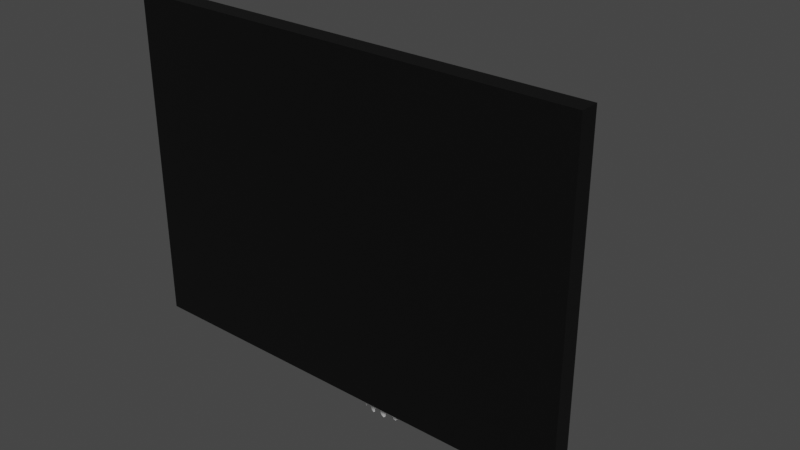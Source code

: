 # Source: Hoop.blend  (saved by Blender 3.5.10; exported with 4.5.12 LTS)
import bpy
from mathutils import Matrix  # noqa: F401  (used for matrix-valued properties, if any)

bpy.ops.wm.read_factory_settings(use_empty=True)
scene = bpy.context.scene
scene.name = 'Scene'

# ---- collections
col_collection = bpy.data.collections.new('Collection'); scene.collection.children.link(col_collection)

# ---- materials (node trees are filled in below, after node groups)
mat_material_001 = bpy.data.materials.new('Material.001')
mat_material_001.use_transparent_shadow = False
mat_material_004 = bpy.data.materials.new('Material.004')
mat_material_004.use_transparent_shadow = False
mat_material_002 = bpy.data.materials.new('Material.002')
mat_material_002.use_transparent_shadow = False
mat_material_003 = bpy.data.materials.new('Material.003')
mat_material_003.use_transparent_shadow = False

# ---- material node trees
mat_material_001.use_nodes = True; mat_material_001.node_tree.nodes.clear()
_N = mat_material_001.node_tree.nodes; _L = mat_material_001.node_tree.links
n0 = _N.new('ShaderNodeBsdfPrincipled'); n0.name = 'Principled BSDF'; n0.location = (10, 300)
n0.distribution = 'GGX'
n0.subsurface_method = 'RANDOM_WALK_SKIN'
n0.inputs[0].default_value = (0.0, 0.0, 0.0, 1.0)
n0.inputs[3].default_value = 1.45
n0.inputs[27].default_value = (0.0, 0.0, 0.0, 1.0)
n0.inputs[28].default_value = 1.0
n1 = _N.new('ShaderNodeOutputMaterial'); n1.name = 'Material Output'; n1.location = (300, 300)
_L.new(n0.outputs[0], n1.inputs[0])
n1.is_active_output = True
mat_material_004.use_nodes = True; mat_material_004.node_tree.nodes.clear()
_N = mat_material_004.node_tree.nodes; _L = mat_material_004.node_tree.links
n0 = _N.new('ShaderNodeBsdfPrincipled'); n0.name = 'Principled BSDF'; n0.location = (10, 300)
n0.distribution = 'GGX'
n0.subsurface_method = 'RANDOM_WALK_SKIN'
n0.inputs[1].default_value = 0.848
n0.inputs[3].default_value = 1.45
n0.inputs[27].default_value = (0.0, 0.0, 0.0, 1.0)
n0.inputs[28].default_value = 1.0
n1 = _N.new('ShaderNodeOutputMaterial'); n1.name = 'Material Output'; n1.location = (300, 300)
_L.new(n0.outputs[0], n1.inputs[0])
n1.is_active_output = True
mat_material_002.use_nodes = True; mat_material_002.node_tree.nodes.clear()
_N = mat_material_002.node_tree.nodes; _L = mat_material_002.node_tree.links
n0 = _N.new('ShaderNodeBsdfPrincipled'); n0.name = 'Principled BSDF'; n0.location = (10, 300)
n0.distribution = 'GGX'
n0.subsurface_method = 'RANDOM_WALK_SKIN'
n0.inputs[0].default_value = (0.8, 0.01044, 0.01236, 1.0)
n0.inputs[1].default_value = 0.832
n0.inputs[3].default_value = 1.45
n0.inputs[27].default_value = (0.0, 0.0, 0.0, 1.0)
n0.inputs[28].default_value = 1.0
n1 = _N.new('ShaderNodeOutputMaterial'); n1.name = 'Material Output'; n1.location = (300, 300)
_L.new(n0.outputs[0], n1.inputs[0])
n1.is_active_output = True
mat_material_003.use_nodes = True; mat_material_003.node_tree.nodes.clear()
_N = mat_material_003.node_tree.nodes; _L = mat_material_003.node_tree.links
n0 = _N.new('ShaderNodeBsdfPrincipled'); n0.name = 'Principled BSDF'; n0.location = (10, 300)
n0.distribution = 'GGX'
n0.subsurface_method = 'RANDOM_WALK_SKIN'
n0.inputs[3].default_value = 1.45
n0.inputs[27].default_value = (0.0, 0.0, 0.0, 1.0)
n0.inputs[28].default_value = 1.0
n1 = _N.new('ShaderNodeOutputMaterial'); n1.name = 'Material Output'; n1.location = (300, 300)
_L.new(n0.outputs[0], n1.inputs[0])
n1.is_active_output = True

# ---- world
world_world = bpy.data.worlds.new('World'); scene.world = world_world
world_world.use_nodes = True; world_world.node_tree.nodes.clear()
_N = world_world.node_tree.nodes; _L = world_world.node_tree.links
n0 = _N.new('ShaderNodeOutputWorld'); n0.name = 'World Output'; n0.location = (300, 300)
n1 = _N.new('ShaderNodeBackground'); n1.name = 'Background'; n1.location = (10, 300)
n1.inputs[0].default_value = (0.05088, 0.05088, 0.05088, 1.0)
_L.new(n1.outputs[0], n0.inputs[0])
n0.is_active_output = True
world_world.color = (0.05088, 0.05088, 0.05088)
world_world.use_sun_shadow = False
world_world.sun_shadow_jitter_overblur = 0.0

# ---- meshes
me_cube_001 = bpy.data.meshes.new('Cube.001')
me_cube_001.from_pydata([(0.0, -0.08606, -0.2268), (-0.3418, 0.02689, -0.03148), (-0.3418, 0.02689, -0.5243), (0.3418, 0.02689, -0.03148), (0.3418, 0.02689, -0.5243), (-1.39, 0.0269, 1.204), (-1.39, 0.02689, -0.7959), (1.39, 0.02689, -0.7959), (1.39, 0.0269, 1.204), (-1.293, 0.0269, 1.134), (-1.293, 0.02689, -0.7261), (1.293, 0.02689, -0.7261), (1.293, 0.0269, 1.134), (-0.4507, 0.02689, 0.04695), (-0.4507, 0.02689, -0.6027), (0.4507, 0.02689, -0.6027), (0.4507, 0.02689, 0.04695), (-1.39, -0.08606, -0.7959), (-1.39, -0.08606, 1.204), (1.39, -0.08606, -0.7959), (1.39, -0.08606, 1.204)], [], [(18, 5, 6, 17), (17, 6, 7, 19), (19, 7, 8, 20), (20, 8, 5, 18), (4, 2, 1, 3), (9, 10, 6, 5), (10, 11, 7, 6), (11, 12, 8, 7), (12, 9, 5, 8), (13, 14, 10, 9), (14, 15, 11, 10), (15, 16, 12, 11), (16, 13, 9, 12), (1, 2, 14, 13), (2, 4, 15, 14), (4, 3, 16, 15), (3, 1, 13, 16), (0, 18, 17), (0, 17, 19), (0, 19, 20), (0, 20, 18)])
me_cube_001.polygons.foreach_set('material_index', [0, 0, 0, 0, 1, 0, 0, 0, 0, 1, 1, 1, 1, 0, 0, 0, 0, 0, 0, 0, 0])
_uv = me_cube_001.uv_layers.new(name='UVMap')
_uv.uv.foreach_set('vector', [0.375, 0.0, 0.625, 0.0, 0.625, 0.25, 0.375, 0.25, 0.375, 0.25, 0.625, 0.25, 0.625, 0.5, 0.375, 0.5, 0.375, 0.5, 0.625, 0.5, 0.625, 0.75, 0.375, 0.75, 0.375, 0.75, 0.625, 0.75, 0.625, 1.0, 0.375, 1.0, 0.7276, 0.6026, 0.7724, 0.6026, 0.7724, 0.6474, 0.7276, 0.6474, 0.8663, 0.7413, 0.8663, 0.5087, 0.875, 0.5, 0.875, 0.75, 0.8663, 0.5087, 0.6337, 0.5087, 0.625, 0.5, 0.875, 0.5, 0.6337, 0.5087, 0.6337, 0.7413, 0.625, 0.75, 0.625, 0.5, 0.6337, 0.7413, 0.8663, 0.7413, 0.875, 0.75, 0.625, 0.75, 0.7796, 0.6546, 0.7796, 0.5954, 0.8663, 0.5087, 0.8663, 0.7413, 0.7796, 0.5954, 0.7204, 0.5954, 0.6337, 0.5087, 0.8663, 0.5087, 0.7204, 0.5954, 0.7204, 0.6546, 0.6337, 0.7413, 0.6337, 0.5087, 0.7204, 0.6546, 0.7796, 0.6546, 0.8663, 0.7413, 0.6337, 0.7413, 0.7724, 0.6474, 0.7724, 0.6026, 0.7796, 0.5954, 0.7796, 0.6546, 0.7724, 0.6026, 0.7276, 0.6026, 0.7204, 0.5954, 0.7796, 0.5954, 0.7276, 0.6026, 0.7276, 0.6474, 0.7204, 0.6546, 0.7204, 0.5954, 0.7276, 0.6474, 0.7724, 0.6474, 0.7796, 0.6546, 0.7204, 0.6546, 0.2156, 0.6594, 0.125, 0.75, 0.125, 0.5, 0.2156, 0.5906, 0.125, 0.5, 0.375, 0.5, 0.2844, 0.5906, 0.375, 0.5, 0.375, 0.75, 0.2844, 0.6594, 0.375, 0.75, 0.125, 0.75])
me_cube_001.materials.append(mat_material_001)
me_cube_001.materials.append(mat_material_004)
me_cube_001.materials.append(mat_material_002)
me_cube_001.materials.append(mat_material_003)
me_cube_001.use_remesh_fix_poles = True
me_cube_001.use_remesh_preserve_attributes = False
me_cube_001.update()
me_cube_002 = bpy.data.meshes.new('Cube.002')
me_cube_002.from_pydata([(0.3908, -0.05212, 0.2938), (0.391, 0.0508, 0.2938), (0.3645, 0.1503, 0.2938), (0.3132, 0.2395, 0.2938), (0.2405, 0.3124, 0.2938), (0.1515, 0.364, 0.2938), (0.05212, 0.3908, 0.2938), (-0.05079, 0.391, 0.2938), (-0.1503, 0.3645, 0.2938), (-0.2395, 0.3132, 0.2938), (-0.3124, 0.2405, 0.2938), (-0.364, 0.1515, 0.2938), (-0.3908, 0.05212, 0.2938), (-0.391, -0.0508, 0.2938), (-0.3645, -0.1503, 0.2938), (-0.3132, -0.2395, 0.2938), (-0.2405, -0.3124, 0.2938), (-0.1515, -0.364, 0.2938), (-0.05212, -0.3908, 0.2938), (0.0508, -0.391, 0.2938), (0.1503, -0.3645, 0.2938), (0.2395, -0.3132, 0.2938), (0.3124, -0.2405, 0.2938), (0.364, -0.1515, 0.2938), (0.2982, -0.03977, -0.2931), (0.2983, 0.03875, -0.2931), (0.2781, 0.1146, -0.2931), (0.2389, 0.1827, -0.2931), (0.1835, 0.2383, -0.2931), (0.1156, 0.2777, -0.2931), (0.03977, 0.2982, -0.2931), (-0.03875, 0.2983, -0.2931), (-0.1146, 0.2781, -0.2931), (-0.1827, 0.2389, -0.2931), (-0.2383, 0.1835, -0.2931), (-0.2777, 0.1156, -0.2931), (-0.2982, 0.03977, -0.2931), (-0.2983, -0.03875, -0.2931), (-0.2781, -0.1146, -0.2931), (-0.2389, -0.1827, -0.2931), (-0.1835, -0.2383, -0.2931), (-0.1156, -0.2777, -0.2931), (-0.03977, -0.2982, -0.2931), (0.03875, -0.2983, -0.2931), (0.1146, -0.2781, -0.2931), (0.1827, -0.2389, -0.2931), (0.2383, -0.1835, -0.2931), (0.2777, -0.1156, -0.2931), (0.313, -0.08443, -0.1464), (0.3581, -0.0966, 0.1471), (0.3445, -0.04595, 0.00038), (0.3208, -0.1335, 0.00038), (0.3209, -0.186, 0.1471), (0.2805, -0.1626, -0.1464), (0.2288, -0.2296, -0.1464), (0.2618, -0.2627, 0.1471), (0.2111, -0.2761, 0.00038), (-0.3445, 0.04595, 0.00038), (-0.3581, 0.0966, 0.1471), (-0.313, 0.08443, -0.1464), (-0.2805, 0.1626, -0.1464), (-0.3209, 0.186, 0.1471), (-0.2753, 0.212, 0.00038), (-0.3213, -0.1324, 0.00038), (-0.3584, -0.09538, 0.1471), (-0.3133, -0.08337, -0.1464), (-0.3242, 0.0005506, -0.1464), (-0.3709, 0.00063, 0.1471), (-0.3208, 0.1335, 0.00038), (-0.212, -0.2753, 0.00038), (-0.2627, -0.2618, 0.1471), (-0.2296, -0.2288, -0.1464), (-0.281, -0.1616, -0.1464), (-0.3215, -0.1849, 0.1471), (-0.3446, -0.04478, 0.00038), (-0.04595, -0.3445, 0.00038), (-0.0966, -0.3581, 0.1471), (-0.08443, -0.313, -0.1464), (-0.1626, -0.2805, -0.1464), (-0.186, -0.3209, 0.1471), (-0.2761, -0.2111, 0.00038), (0.1324, -0.3213, 0.00038), (0.09538, -0.3584, 0.1471), (0.08337, -0.3133, -0.1464), (-0.0005505, -0.3242, -0.1464), (-0.0006299, -0.3709, 0.1471), (-0.1335, -0.3208, 0.00038), (0.3213, 0.1324, 0.00038), (0.3584, 0.09538, 0.1471), (0.3133, 0.08337, -0.1464), (0.1616, -0.281, -0.1464), (0.1849, -0.3215, 0.1471), (0.04478, -0.3446, 0.00038), (0.212, 0.2753, 0.00038), (0.2627, 0.2618, 0.1471), (0.2296, 0.2288, -0.1464), (0.3242, -0.000551, -0.1464), (0.3709, -0.0006305, 0.1471), (0.3446, 0.04477, 0.00038), (0.04595, 0.3445, 0.00038), (0.0966, 0.3581, 0.1471), (0.08443, 0.313, -0.1464), (0.281, 0.1616, -0.1464), (0.3215, 0.1849, 0.1471), (0.2761, 0.2111, 0.00038), (-0.1324, 0.3213, 0.00038), (-0.09538, 0.3584, 0.1471), (-0.08336, 0.3133, -0.1464), (0.1626, 0.2805, -0.1464), (0.186, 0.3209, 0.1471), (0.1335, 0.3208, 0.00038), (-0.2618, 0.2627, 0.1471), (-0.2288, 0.2296, -0.1464), (0.0005512, 0.3242, -0.1464), (0.0006306, 0.3709, 0.1471), (-0.04477, 0.3446, 0.00038), (0.2753, -0.212, 0.00038), (-0.1616, 0.281, -0.1464), (-0.1849, 0.3215, 0.1471), (-0.2111, 0.2761, 0.00038), (0.3157, -0.1314, -0.03449), (0.2843, -0.1533, -0.1463), (0.2828, -0.1177, -0.2584), (0.3091, -0.09369, -0.1463), (-0.3157, 0.1314, -0.03449), (-0.2843, 0.1533, -0.1463), (-0.2828, 0.1177, -0.2584), (-0.3091, 0.09369, -0.1463), (-0.3391, -0.04406, -0.03449), (-0.3229, -0.009393, -0.1463), (-0.3038, -0.03947, -0.2584), (-0.3145, -0.07342, -0.1463), (-0.2717, -0.2077, -0.03449), (-0.2749, -0.1696, -0.1463), (-0.2433, -0.1861, -0.2584), (-0.2357, -0.2209, -0.1463), (-0.339, 0.04521, -0.03449), (-0.3143, 0.07449, -0.1463), (-0.3036, 0.0405, -0.2584), (-0.3228, 0.01049, -0.1463), (-0.1314, -0.3157, -0.03449), (-0.1533, -0.2843, -0.1463), (-0.1177, -0.2828, -0.2584), (-0.09369, -0.3091, -0.1463), (0.1696, -0.2749, -0.1463), (0.1861, -0.2433, -0.2584), (0.2209, -0.2357, -0.1463), (0.2077, -0.2717, -0.03449), (-0.3162, -0.1303, -0.03449), (-0.3094, -0.09264, -0.1463), (-0.2832, -0.1167, -0.2584), (-0.2848, -0.1523, -0.1463), (0.04406, -0.3391, -0.03449), (0.009394, -0.3229, -0.1463), (0.03947, -0.3038, -0.2584), (0.07342, -0.3145, -0.1463), (-0.2086, -0.2709, -0.03449), (-0.2217, -0.2349, -0.1463), (-0.1869, -0.2427, -0.2584), (-0.1705, -0.2743, -0.1463), (-0.04521, -0.339, -0.03449), (-0.07449, -0.3143, -0.1463), (-0.0405, -0.3036, -0.2584), (-0.01049, -0.3228, -0.1463), (0.3391, 0.04406, -0.03449), (0.3229, 0.009393, -0.1463), (0.3038, 0.03947, -0.2584), (0.3145, 0.07342, -0.1463), (0.1303, -0.3162, -0.03449), (0.09264, -0.3094, -0.1463), (0.1167, -0.2832, -0.2584), (0.1523, -0.2848, -0.1463), (0.2717, 0.2077, -0.03449), (0.2749, 0.1696, -0.1463), (0.2433, 0.1861, -0.2584), (0.2357, 0.2209, -0.1463), (0.3162, 0.1303, -0.03449), (0.3094, 0.09264, -0.1463), (0.2832, 0.1167, -0.2584), (0.2848, 0.1523, -0.1463), (0.1314, 0.3157, -0.03449), (0.1533, 0.2843, -0.1463), (0.1177, 0.2828, -0.2584), (0.09369, 0.3091, -0.1463), (0.2086, 0.2709, -0.03449), (0.2217, 0.2349, -0.1463), (0.1869, 0.2427, -0.2584), (0.1705, 0.2743, -0.1463), (-0.04406, 0.3391, -0.03449), (-0.009393, 0.3229, -0.1463), (-0.03947, 0.3038, -0.2584), (-0.07342, 0.3145, -0.1463), (0.2709, -0.2086, -0.03449), (0.2349, -0.2217, -0.1463), (0.2427, -0.1869, -0.2584), (0.2743, -0.1705, -0.1463), (0.04521, 0.339, -0.03449), (0.07449, 0.3143, -0.1463), (0.0405, 0.3036, -0.2584), (0.01049, 0.3228, -0.1463), (-0.2077, 0.2717, -0.03449), (-0.1696, 0.2749, -0.1463), (-0.1861, 0.2433, -0.2584), (-0.2209, 0.2357, -0.1463), (-0.2349, 0.2217, -0.1463), (-0.2427, 0.1869, -0.2584), (-0.2743, 0.1705, -0.1463), (-0.2709, 0.2086, -0.03449), (-0.1303, 0.3162, -0.03449), (-0.09264, 0.3094, -0.1463), (-0.1167, 0.2832, -0.2584), (-0.1523, 0.2848, -0.1463), (-0.2325, 0.2333, -0.1138), (-0.2682, 0.2191, 0.0003886), (-0.2581, 0.259, 0.1144), (-0.2182, 0.2689, 0.0003886), (0.3253, -0.1354, 0.03103), (0.3542, -0.106, 0.1471), (0.3594, -0.1496, 0.263), (0.3248, -0.1766, 0.1471), (0.2849, -0.1652, -0.1138), (0.3158, -0.1423, 0.0003886), (0.3164, -0.1834, 0.1144), (0.2804, -0.2033, 0.0003886), (-0.0847, 0.3183, -0.1138), (-0.1227, 0.3239, 0.0003886), (-0.09404, 0.3534, 0.1144), (-0.05452, 0.342, 0.0003886), (-0.2141, 0.2799, 0.03103), (-0.2538, 0.2689, 0.1471), (-0.2365, 0.3093, 0.263), (-0.193, 0.3154, 0.1471), (-0.1412, 0.3163, 0.0003886), (-0.1642, 0.2855, -0.1138), (-0.2023, 0.2811, 0.0003886), (-0.1823, 0.317, 0.1144), (-0.2792, 0.215, 0.03103), (-0.3147, 0.194, 0.1471), (-0.3085, 0.2375, 0.263), (-0.268, 0.2547, 0.1471), (0.08578, 0.318, -0.1138), (0.05568, 0.3418, 0.0003886), (0.09524, 0.3531, 0.1144), (0.1238, 0.3235, 0.0003886), (0.2182, -0.2689, 0.0003886), (0.2325, -0.2333, -0.1138), (0.2682, -0.2191, 0.0003886), (0.2581, -0.259, 0.1144), (-0.0454, 0.3495, 0.03103), (-0.08532, 0.3597, 0.1471), (-0.05016, 0.3861, 0.263), (-0.009428, 0.3696, 0.1471), (0.03586, 0.3445, 0.0003886), (0.00056, 0.3293, -0.1138), (-0.03469, 0.3446, 0.0003886), (0.0006218, 0.3657, 0.1144), (0.2333, 0.2325, -0.1138), (0.2191, 0.2682, 0.0003886), (0.259, 0.2581, 0.1144), (0.2689, 0.2182, 0.0003886), (0.1354, 0.3253, 0.03103), (0.106, 0.3542, 0.1471), (0.1496, 0.3594, 0.263), (0.1766, 0.3248, 0.1471), (0.2033, 0.2804, 0.0003886), (0.1652, 0.2849, -0.1138), (0.1423, 0.3158, 0.0003886), (0.1834, 0.3164, 0.1144), (0.3183, 0.0847, -0.1138), (0.3239, 0.1227, 0.0003886), (0.3534, 0.09404, 0.1144), (0.342, 0.05452, 0.0003886), (-0.1343, 0.3258, 0.03103), (-0.1755, 0.3254, 0.1471), (-0.1484, 0.36, 0.263), (-0.1048, 0.3545, 0.1471), (0.2799, 0.2141, 0.03103), (0.2689, 0.2538, 0.1471), (0.3093, 0.2365, 0.263), (0.3154, 0.193, 0.1471), (0.3163, 0.1412, 0.0003886), (0.2855, 0.1642, -0.1138), (0.2811, 0.2023, 0.0003886), (0.317, 0.1823, 0.1144), (0.2141, -0.2799, 0.03103), (0.2538, -0.2689, 0.1471), (0.2365, -0.3093, 0.263), (0.193, -0.3154, 0.1471), (0.0847, -0.3183, -0.1138), (0.1227, -0.3239, 0.0003886), (0.09404, -0.3534, 0.1144), (0.05452, -0.342, 0.0003886), (0.04659, 0.3493, 0.03103), (0.01068, 0.3695, 0.1471), (0.05148, 0.3859, 0.263), (0.08655, 0.3594, 0.1471), (0.3495, 0.0454, 0.03103), (0.3597, 0.08532, 0.1471), (0.3861, 0.05016, 0.263), (0.3696, 0.009428, 0.1471), (0.3445, -0.03586, 0.0003886), (0.3293, -0.0005599, -0.1138), (0.3446, 0.03469, 0.0003886), (0.3657, -0.0006216, 0.1144), (-0.08578, -0.318, -0.1138), (-0.05568, -0.3418, 0.0003886), (-0.09524, -0.3531, 0.1144), (-0.1238, -0.3235, 0.0003886), (0.215, 0.2792, 0.03103), (0.194, 0.3147, 0.1471), (0.2375, 0.3085, 0.263), (0.2547, 0.268, 0.1471), (0.0454, -0.3495, 0.03103), (0.08533, -0.3597, 0.1471), (0.05016, -0.3861, 0.263), (0.009429, -0.3696, 0.1471), (-0.03586, -0.3445, 0.0003886), (-0.0005593, -0.3293, -0.1138), (0.03469, -0.3446, 0.0003886), (-0.0006211, -0.3657, 0.1144), (-0.2333, -0.2325, -0.1138), (-0.2191, -0.2682, 0.0003886), (-0.259, -0.2581, 0.1144), (-0.2689, -0.2182, 0.0003886), (0.3258, 0.1343, 0.03103), (0.3254, 0.1755, 0.1471), (0.36, 0.1484, 0.263), (0.3545, 0.1048, 0.1471), (-0.1354, -0.3253, 0.03103), (-0.106, -0.3542, 0.1471), (-0.1496, -0.3594, 0.263), (-0.1766, -0.3248, 0.1471), (-0.2033, -0.2804, 0.0003886), (-0.1652, -0.2849, -0.1138), (-0.1423, -0.3158, 0.0003886), (-0.1834, -0.3164, 0.1144), (-0.3183, -0.0847, -0.1138), (-0.3239, -0.1227, 0.0003886), (-0.3534, -0.09404, 0.1144), (-0.342, -0.05452, 0.0003886), (0.1343, -0.3258, 0.03103), (0.1755, -0.3254, 0.1471), (0.1484, -0.36, 0.263), (0.1048, -0.3545, 0.1471), (-0.2799, -0.2141, 0.03103), (-0.2689, -0.2538, 0.1471), (-0.3093, -0.2365, 0.263), (-0.3153, -0.193, 0.1471), (-0.3163, -0.1412, 0.0003886), (-0.2855, -0.1642, -0.1138), (-0.2811, -0.2023, 0.0003886), (-0.317, -0.1823, 0.1144), (-0.318, 0.08578, -0.1138), (-0.3418, 0.05568, 0.0003886), (-0.3531, 0.09524, 0.1144), (-0.3235, 0.1238, 0.0003886), (-0.04659, -0.3493, 0.03103), (-0.01068, -0.3695, 0.1471), (-0.05147, -0.3859, 0.263), (-0.08655, -0.3594, 0.1471), (-0.3495, -0.0454, 0.03103), (-0.3597, -0.08532, 0.1471), (-0.3861, -0.05016, 0.263), (-0.3696, -0.009429, 0.1471), (-0.3445, 0.03586, 0.0003886), (-0.3293, 0.0005594, -0.1138), (-0.3446, -0.03469, 0.0003886), (-0.3657, 0.0006212, 0.1144), (-0.215, -0.2792, 0.03103), (-0.194, -0.3147, 0.1471), (-0.2375, -0.3085, 0.263), (-0.2547, -0.268, 0.1471), (-0.3253, 0.1354, 0.03103), (-0.3542, 0.106, 0.1471), (-0.3594, 0.1496, 0.263), (-0.3248, 0.1766, 0.1471), (-0.2804, 0.2033, 0.0003886), (-0.2849, 0.1652, -0.1138), (-0.3158, 0.1423, 0.0003886), (-0.3164, 0.1834, 0.1144), (-0.3258, -0.1343, 0.03103), (-0.3254, -0.1755, 0.1471), (-0.36, -0.1484, 0.263), (-0.3545, -0.1048, 0.1471), (0.3418, -0.05568, 0.0003886), (0.318, -0.08578, -0.1138), (0.3235, -0.1238, 0.0003886), (0.3531, -0.09524, 0.1144), (-0.3493, 0.04659, 0.03103), (-0.3695, 0.01068, 0.1471), (-0.3859, 0.05147, 0.263), (-0.3594, 0.08655, 0.1471), (0.2792, -0.215, 0.03103), (0.3147, -0.194, 0.1471), (0.3085, -0.2375, 0.263), (0.268, -0.2547, 0.1471), (0.1412, -0.3163, 0.0003886), (0.1642, -0.2855, -0.1138), (0.2023, -0.2811, 0.0003886), (0.1823, -0.317, 0.1144), (0.3228, -0.01049, -0.1463), (0.3036, -0.0405, -0.2584), (0.3143, -0.07449, -0.1463), (0.339, -0.04521, -0.03449), (0.3493, -0.04659, 0.03103), (0.3594, -0.08655, 0.1471), (0.3859, -0.05147, 0.263), (0.3695, -0.01068, 0.1471), (0.3896, 0.03724, 0.2843), (0.3895, -0.03856, 0.2843), (0.3749, -0.0006372, 0.1762), (0.3667, 0.1368, 0.2843), (0.3862, 0.06357, 0.2843), (0.3622, 0.0964, 0.1762), (0.3188, 0.2271, 0.2843), (0.3566, 0.1614, 0.2843), (0.3249, 0.1869, 0.1762), (0.2492, 0.3018, 0.2843), (0.3027, 0.2482, 0.2843), (0.2655, 0.2646, 0.1762), (0.1626, 0.3561, 0.2843), (0.2281, 0.318, 0.2843), (0.188, 0.3243, 0.1762), (0.06488, 0.386, 0.2843), (0.1381, 0.3663, 0.2843), (0.09763, 0.3619, 0.1762), (-0.03724, 0.3896, 0.2843), (0.03856, 0.3895, 0.2843), (0.0006375, 0.3749, 0.1762), (-0.1368, 0.3667, 0.2843), (-0.06357, 0.3862, 0.2843), (-0.0964, 0.3622, 0.1762), (-0.2271, 0.3188, 0.2843), (-0.1614, 0.3566, 0.2843), (-0.1869, 0.3249, 0.1762), (-0.3018, 0.2492, 0.2843), (-0.2482, 0.3027, 0.2843), (-0.2646, 0.2655, 0.1762), (-0.3561, 0.1626, 0.2843), (-0.318, 0.2281, 0.2843), (-0.3243, 0.188, 0.1762), (-0.386, 0.06488, 0.2843), (-0.3663, 0.1381, 0.2843), (-0.3619, 0.09763, 0.1762), (-0.3896, -0.03724, 0.2843), (-0.3895, 0.03856, 0.2843), (-0.3748, 0.0006368, 0.1762), (-0.3667, -0.1368, 0.2843), (-0.3862, -0.06357, 0.2843), (-0.3622, -0.0964, 0.1762), (-0.3188, -0.2271, 0.2843), (-0.3566, -0.1614, 0.2843), (-0.3249, -0.1869, 0.1762), (-0.2492, -0.3018, 0.2843), (-0.3027, -0.2482, 0.2843), (-0.2655, -0.2646, 0.1762), (-0.1626, -0.3561, 0.2843), (-0.2281, -0.318, 0.2843), (-0.188, -0.3243, 0.1762), (-0.06488, -0.386, 0.2843), (-0.1381, -0.3663, 0.2843), (-0.09763, -0.3619, 0.1762), (0.03724, -0.3896, 0.2843), (-0.03856, -0.3895, 0.2843), (-0.0006366, -0.3749, 0.1762), (0.1368, -0.3667, 0.2843), (0.06357, -0.3862, 0.2843), (0.0964, -0.3622, 0.1762), (0.2271, -0.3188, 0.2843), (0.1614, -0.3566, 0.2843), (0.1869, -0.3249, 0.1762), (0.2482, -0.3027, 0.2843), (0.2646, -0.2655, 0.1762), (0.3018, -0.2492, 0.2843), (0.3561, -0.1626, 0.2843), (0.318, -0.2281, 0.2843), (0.3243, -0.188, 0.1762), (0.3663, -0.1381, 0.2843), (0.386, -0.06488, 0.2843), (0.3619, -0.09763, 0.1762), (0.2999, 0.02624, -0.2836), (0.3176, -0.0005398, -0.1836), (0.2999, -0.02726, -0.2836), (0.3069, 0.08167, -0.1836), (0.2967, 0.05128, -0.2836), (0.2829, 0.103, -0.2836), (0.2466, 0.1727, -0.2836), (0.2753, 0.1583, -0.1836), (0.2733, 0.1263, -0.2836), (0.2249, 0.2242, -0.1836), (0.2313, 0.1928, -0.2836), (0.1935, 0.2306, -0.2836), (0.1272, 0.2729, -0.2836), (0.1593, 0.2748, -0.1836), (0.1735, 0.246, -0.2836), (0.08271, 0.3066, -0.1836), (0.1039, 0.2826, -0.2836), (0.05229, 0.2965, -0.2836), (-0.02624, 0.2999, -0.2836), (0.00054, 0.3176, -0.1836), (0.02726, 0.2999, -0.2836), (-0.08167, 0.3069, -0.1836), (-0.05128, 0.2967, -0.2836), (-0.103, 0.2829, -0.2836), (-0.1727, 0.2466, -0.2836), (-0.1583, 0.2753, -0.1836), (-0.1263, 0.2733, -0.2836), (-0.2242, 0.2249, -0.1836), (-0.1928, 0.2313, -0.2836), (-0.2306, 0.1935, -0.2836), (-0.2729, 0.1272, -0.2836), (-0.2747, 0.1593, -0.1836), (-0.246, 0.1735, -0.2836), (-0.3066, 0.08271, -0.1836), (-0.2826, 0.1039, -0.2836), (-0.2965, 0.05229, -0.2836), (-0.2999, -0.02624, -0.2836), (-0.3176, 0.0005395, -0.1836), (-0.2998, 0.02726, -0.2836), (-0.3069, -0.08167, -0.1836), (-0.2967, -0.05128, -0.2836), (-0.2829, -0.103, -0.2836), (-0.2466, -0.1727, -0.2836), (-0.2753, -0.1583, -0.1836), (-0.2733, -0.1263, -0.2836), (-0.2249, -0.2242, -0.1836), (-0.2313, -0.1928, -0.2836), (-0.1935, -0.2306, -0.2836), (-0.1272, -0.2729, -0.2836), (-0.1593, -0.2748, -0.1836), (-0.1735, -0.2461, -0.2836), (-0.08271, -0.3066, -0.1836), (-0.1039, -0.2826, -0.2836), (-0.05229, -0.2965, -0.2836), (0.02624, -0.2999, -0.2836), (-0.0005393, -0.3176, -0.1836), (-0.02726, -0.2999, -0.2836), (0.08167, -0.3069, -0.1836), (0.05128, -0.2967, -0.2836), (0.103, -0.2829, -0.2836), (0.1727, -0.2466, -0.2836), (0.1583, -0.2753, -0.1836), (0.1263, -0.2733, -0.2836), (0.1928, -0.2313, -0.2836), (0.2306, -0.1935, -0.2836), (0.2242, -0.2249, -0.1836), (0.2748, -0.1593, -0.1836), (0.2461, -0.1735, -0.2836), (0.2729, -0.1272, -0.2836), (0.3066, -0.08271, -0.1836), (0.2826, -0.1039, -0.2836), (0.2965, -0.05229, -0.2836)], [], [(51, 53, 121, 120), (53, 47, 122, 121), (47, 48, 123, 122), (48, 51, 120, 123), (68, 60, 125, 124), (60, 35, 126, 125), (35, 59, 127, 126), (59, 68, 124, 127), (74, 66, 129, 128), (66, 37, 130, 129), (37, 65, 131, 130), (65, 74, 128, 131), (80, 72, 133, 132), (72, 39, 134, 133), (39, 71, 135, 134), (71, 80, 132, 135), (57, 59, 137, 136), (59, 36, 138, 137), (36, 66, 139, 138), (66, 57, 136, 139), (86, 78, 141, 140), (78, 41, 142, 141), (41, 77, 143, 142), (77, 86, 140, 143), (90, 45, 145, 144), (45, 54, 146, 145), (54, 56, 147, 146), (56, 90, 144, 147), (63, 65, 149, 148), (65, 38, 150, 149), (38, 72, 151, 150), (72, 63, 148, 151), (92, 84, 153, 152), (84, 43, 154, 153), (43, 83, 155, 154), (83, 92, 152, 155), (69, 71, 157, 156), (71, 40, 158, 157), (40, 78, 159, 158), (78, 69, 156, 159), (75, 77, 161, 160), (77, 42, 162, 161), (42, 84, 163, 162), (84, 75, 160, 163), (98, 96, 165, 164), (96, 25, 166, 165), (25, 89, 167, 166), (89, 98, 164, 167), (81, 83, 169, 168), (83, 44, 170, 169), (44, 90, 171, 170), (90, 81, 168, 171), (104, 102, 173, 172), (102, 27, 174, 173), (27, 95, 175, 174), (95, 104, 172, 175), (87, 89, 177, 176), (89, 26, 178, 177), (26, 102, 179, 178), (102, 87, 176, 179), (110, 108, 181, 180), (108, 29, 182, 181), (29, 101, 183, 182), (101, 110, 180, 183), (93, 95, 185, 184), (95, 28, 186, 185), (28, 108, 187, 186), (108, 93, 184, 187), (115, 113, 189, 188), (113, 31, 190, 189), (31, 107, 191, 190), (107, 115, 188, 191), (116, 54, 193, 192), (54, 46, 194, 193), (46, 53, 195, 194), (53, 116, 192, 195), (99, 101, 197, 196), (101, 30, 198, 197), (30, 113, 199, 198), (113, 99, 196, 199), (119, 117, 201, 200), (117, 33, 202, 201), (33, 112, 203, 202), (112, 119, 200, 203), (112, 34, 205, 204), (34, 60, 206, 205), (60, 62, 207, 206), (62, 112, 204, 207), (105, 107, 209, 208), (107, 32, 210, 209), (32, 117, 211, 210), (117, 105, 208, 211), (112, 62, 213, 212), (62, 111, 214, 213), (111, 119, 215, 214), (119, 112, 212, 215), (51, 49, 217, 216), (49, 23, 218, 217), (23, 52, 219, 218), (52, 51, 216, 219), (53, 51, 221, 220), (51, 52, 222, 221), (52, 116, 223, 222), (116, 53, 220, 223), (107, 105, 225, 224), (105, 106, 226, 225), (106, 115, 227, 226), (115, 107, 224, 227), (119, 111, 229, 228), (111, 9, 230, 229), (9, 118, 231, 230), (118, 119, 228, 231), (105, 117, 233, 232), (117, 119, 234, 233), (119, 118, 235, 234), (118, 105, 232, 235), (62, 61, 237, 236), (61, 10, 238, 237), (10, 111, 239, 238), (111, 62, 236, 239), (101, 99, 241, 240), (99, 100, 242, 241), (100, 110, 243, 242), (110, 101, 240, 243), (56, 54, 245, 244), (54, 116, 246, 245), (116, 55, 247, 246), (55, 56, 244, 247), (115, 106, 249, 248), (106, 7, 250, 249), (7, 114, 251, 250), (114, 115, 248, 251), (99, 113, 253, 252), (113, 115, 254, 253), (115, 114, 255, 254), (114, 99, 252, 255), (95, 93, 257, 256), (93, 94, 258, 257), (94, 104, 259, 258), (104, 95, 256, 259), (110, 100, 261, 260), (100, 5, 262, 261), (5, 109, 263, 262), (109, 110, 260, 263), (93, 108, 265, 264), (108, 110, 266, 265), (110, 109, 267, 266), (109, 93, 264, 267), (89, 87, 269, 268), (87, 88, 270, 269), (88, 98, 271, 270), (98, 89, 268, 271), (105, 118, 273, 272), (118, 8, 274, 273), (8, 106, 275, 274), (106, 105, 272, 275), (104, 94, 277, 276), (94, 3, 278, 277), (3, 103, 279, 278), (103, 104, 276, 279), (87, 102, 281, 280), (102, 104, 282, 281), (104, 103, 283, 282), (103, 87, 280, 283), (56, 55, 285, 284), (55, 21, 286, 285), (21, 91, 287, 286), (91, 56, 284, 287), (83, 81, 289, 288), (81, 82, 290, 289), (82, 92, 291, 290), (92, 83, 288, 291), (99, 114, 293, 292), (114, 6, 294, 293), (6, 100, 295, 294), (100, 99, 292, 295), (98, 88, 297, 296), (88, 1, 298, 297), (1, 97, 299, 298), (97, 98, 296, 299), (50, 96, 301, 300), (96, 98, 302, 301), (98, 97, 303, 302), (97, 50, 300, 303), (77, 75, 305, 304), (75, 76, 306, 305), (76, 86, 307, 306), (86, 77, 304, 307), (93, 109, 309, 308), (109, 4, 310, 309), (4, 94, 311, 310), (94, 93, 308, 311), (92, 82, 313, 312), (82, 19, 314, 313), (19, 85, 315, 314), (85, 92, 312, 315), (75, 84, 317, 316), (84, 92, 318, 317), (92, 85, 319, 318), (85, 75, 316, 319), (71, 69, 321, 320), (69, 70, 322, 321), (70, 80, 323, 322), (80, 71, 320, 323), (87, 103, 325, 324), (103, 2, 326, 325), (2, 88, 327, 326), (88, 87, 324, 327), (86, 76, 329, 328), (76, 17, 330, 329), (17, 79, 331, 330), (79, 86, 328, 331), (69, 78, 333, 332), (78, 86, 334, 333), (86, 79, 335, 334), (79, 69, 332, 335), (65, 63, 337, 336), (63, 64, 338, 337), (64, 74, 339, 338), (74, 65, 336, 339), (81, 91, 341, 340), (91, 20, 342, 341), (20, 82, 343, 342), (82, 81, 340, 343), (80, 70, 345, 344), (70, 15, 346, 345), (15, 73, 347, 346), (73, 80, 344, 347), (63, 72, 349, 348), (72, 80, 350, 349), (80, 73, 351, 350), (73, 63, 348, 351), (59, 57, 353, 352), (57, 58, 354, 353), (58, 68, 355, 354), (68, 59, 352, 355), (75, 85, 357, 356), (85, 18, 358, 357), (18, 76, 359, 358), (76, 75, 356, 359), (74, 64, 361, 360), (64, 13, 362, 361), (13, 67, 363, 362), (67, 74, 360, 363), (57, 66, 365, 364), (66, 74, 366, 365), (74, 67, 367, 366), (67, 57, 364, 367), (69, 79, 369, 368), (79, 16, 370, 369), (16, 70, 371, 370), (70, 69, 368, 371), (68, 58, 373, 372), (58, 11, 374, 373), (11, 61, 375, 374), (61, 68, 372, 375), (62, 60, 377, 376), (60, 68, 378, 377), (68, 61, 379, 378), (61, 62, 376, 379), (63, 73, 381, 380), (73, 14, 382, 381), (14, 64, 383, 382), (64, 63, 380, 383), (50, 48, 385, 384), (48, 51, 386, 385), (51, 49, 387, 386), (49, 50, 384, 387), (57, 67, 389, 388), (67, 12, 390, 389), (12, 58, 391, 390), (58, 57, 388, 391), (116, 52, 393, 392), (52, 22, 394, 393), (22, 55, 395, 394), (55, 116, 392, 395), (81, 90, 397, 396), (90, 56, 398, 397), (56, 91, 399, 398), (91, 81, 396, 399), (96, 24, 401, 400), (24, 48, 402, 401), (48, 50, 403, 402), (50, 96, 400, 403), (50, 49, 405, 404), (49, 0, 406, 405), (0, 97, 407, 406), (97, 50, 404, 407), (1, 0, 409, 408), (0, 97, 410, 409), (97, 1, 408, 410), (2, 1, 412, 411), (1, 88, 413, 412), (88, 2, 411, 413), (3, 2, 415, 414), (2, 103, 416, 415), (103, 3, 414, 416), (4, 3, 418, 417), (3, 94, 419, 418), (94, 4, 417, 419), (5, 4, 421, 420), (4, 109, 422, 421), (109, 5, 420, 422), (6, 5, 424, 423), (5, 100, 425, 424), (100, 6, 423, 425), (7, 6, 427, 426), (6, 114, 428, 427), (114, 7, 426, 428), (8, 7, 430, 429), (7, 106, 431, 430), (106, 8, 429, 431), (9, 8, 433, 432), (8, 118, 434, 433), (118, 9, 432, 434), (10, 9, 436, 435), (9, 111, 437, 436), (111, 10, 435, 437), (11, 10, 439, 438), (10, 61, 440, 439), (61, 11, 438, 440), (12, 11, 442, 441), (11, 58, 443, 442), (58, 12, 441, 443), (13, 12, 445, 444), (12, 67, 446, 445), (67, 13, 444, 446), (14, 13, 448, 447), (13, 64, 449, 448), (64, 14, 447, 449), (15, 14, 451, 450), (14, 73, 452, 451), (73, 15, 450, 452), (16, 15, 454, 453), (15, 70, 455, 454), (70, 16, 453, 455), (17, 16, 457, 456), (16, 79, 458, 457), (79, 17, 456, 458), (18, 17, 460, 459), (17, 76, 461, 460), (76, 18, 459, 461), (19, 18, 463, 462), (18, 85, 464, 463), (85, 19, 462, 464), (20, 19, 466, 465), (19, 82, 467, 466), (82, 20, 465, 467), (21, 20, 469, 468), (20, 91, 470, 469), (91, 21, 468, 470), (21, 55, 472, 471), (55, 22, 473, 472), (22, 21, 471, 473), (23, 22, 475, 474), (22, 52, 476, 475), (52, 23, 474, 476), (23, 0, 478, 477), (0, 49, 479, 478), (49, 23, 477, 479), (25, 96, 481, 480), (96, 24, 482, 481), (89, 25, 484, 483), (26, 89, 483, 485), (27, 102, 487, 486), (102, 26, 488, 487), (95, 27, 490, 489), (28, 95, 489, 491), (29, 108, 493, 492), (108, 28, 494, 493), (101, 29, 496, 495), (30, 101, 495, 497), (31, 113, 499, 498), (113, 30, 500, 499), (107, 31, 502, 501), (32, 107, 501, 503), (33, 117, 505, 504), (117, 32, 506, 505), (112, 33, 508, 507), (34, 112, 507, 509), (35, 60, 511, 510), (60, 34, 512, 511), (59, 35, 514, 513), (36, 59, 513, 515), (37, 66, 517, 516), (66, 36, 518, 517), (65, 37, 520, 519), (38, 65, 519, 521), (39, 72, 523, 522), (72, 38, 524, 523), (71, 39, 526, 525), (40, 71, 525, 527), (41, 78, 529, 528), (78, 40, 530, 529), (77, 41, 532, 531), (42, 77, 531, 533), (43, 84, 535, 534), (84, 42, 536, 535), (83, 43, 538, 537), (44, 83, 537, 539), (45, 90, 541, 540), (90, 44, 542, 541), (46, 54, 545, 544), (54, 45, 543, 545), (53, 46, 547, 546), (47, 53, 546, 548), (48, 47, 550, 549), (24, 48, 549, 551)])
me_cube_002.polygons.foreach_set('material_index', [3, 3, 3, 3, 3, 3, 3, 3, 3, 3, 3, 3, 3, 3, 3, 3, 3, 3, 3, 3, 3, 3, 3, 3, 3, 3, 3, 3, 3, 3, 3, 3, 3, 3, 3, 3, 3, 3, 3, 3, 3, 3, 3, 3, 3, 3, 3, 3, 3, 3, 3, 3, 3, 3, 3, 3, 3, 3, 3, 3, 3, 3, 3, 3, 3, 3, 3, 3, 3, 3, 3, 3, 3, 3, 3, 3, 3, 3, 3, 3, 3, 3, 3, 3, 3, 3, 3, 3, 3, 3, 3, 3, 3, 3, 3, 3, 3, 3, 3, 3, 3, 3, 3, 3, 3, 3, 3, 3, 3, 3, 3, 3, 3, 3, 3, 3, 3, 3, 3, 3, 3, 3, 3, 3, 3, 3, 3, 3, 3, 3, 3, 3, 3, 3, 3, 3, 3, 3, 3, 3, 3, 3, 3, 3, 3, 3, 3, 3, 3, 3, 3, 3, 3, 3, 3, 3, 3, 3, 3, 3, 3, 3, 3, 3, 3, 3, 3, 3, 3, 3, 3, 3, 3, 3, 3, 3, 3, 3, 3, 3, 3, 3, 3, 3, 3, 3, 3, 3, 3, 3, 3, 3, 3, 3, 3, 3, 3, 3, 3, 3, 3, 3, 3, 3, 3, 3, 3, 3, 3, 3, 3, 3, 3, 3, 3, 3, 3, 3, 3, 3, 3, 3, 3, 3, 3, 3, 3, 3, 3, 3, 3, 3, 3, 3, 3, 3, 3, 3, 3, 3, 3, 3, 3, 3, 3, 3, 3, 3, 3, 3, 3, 3, 3, 3, 3, 3, 3, 3, 3, 3, 3, 3, 3, 3, 3, 3, 3, 3, 3, 3, 3, 3, 3, 3, 3, 3, 3, 3, 3, 3, 3, 3, 3, 3, 3, 3, 3, 3, 3, 3, 3, 3, 3, 3, 3, 3, 3, 3, 3, 3, 3, 3, 3, 3, 3, 3, 3, 3, 3, 3, 3, 3, 3, 3, 3, 3, 3, 3, 3, 3, 3, 3, 3, 3, 3, 3, 3, 3, 3, 3, 3, 3, 3, 3, 3, 3, 3, 3, 3, 3, 3, 3, 3, 3, 3, 3, 3, 3, 3, 3, 3, 3, 3, 3, 3, 3, 3, 3, 3, 3, 3, 3, 3, 3, 3, 3, 3, 3, 3, 3, 3, 3, 3, 3, 3, 3, 3, 3, 3, 3, 3, 3, 3, 3, 3, 3, 3, 3, 3, 3, 3, 3, 3, 3, 3, 3, 3, 3, 3, 3, 3, 3, 3, 3, 3, 3, 3, 3])
_uv = me_cube_002.uv_layers.new(name='UVMap')
_uv.uv.foreach_set('vector', [0.0, 0.0, 0.0, 0.0, 0.0, 0.0, 0.0, 0.0, 0.0, 0.0, 0.0, 0.0, 0.0, 0.0, 0.0, 0.0, 0.0, 0.0, 0.0, 0.0, 0.0, 0.0, 0.0, 0.0, 0.0, 0.0, 0.0, 0.0, 0.0, 0.0, 0.0, 0.0, 0.0, 0.0, 0.0, 0.0, 0.0, 0.0, 0.0, 0.0, 0.0, 0.0, 0.0, 0.0, 0.0, 0.0, 0.0, 0.0, 0.0, 0.0, 0.0, 0.0, 0.0, 0.0, 0.0, 0.0, 0.0, 0.0, 0.0, 0.0, 0.0, 0.0, 0.0, 0.0, 0.0, 0.0, 0.0, 0.0, 0.0, 0.0, 0.0, 0.0, 0.0, 0.0, 0.0, 0.0, 0.0, 0.0, 0.0, 0.0, 0.0, 0.0, 0.0, 0.0, 0.0, 0.0, 0.0, 0.0, 0.0, 0.0, 0.0, 0.0, 0.0, 0.0, 0.0, 0.0, 0.0, 0.0, 0.0, 0.0, 0.0, 0.0, 0.0, 0.0, 0.0, 0.0, 0.0, 0.0, 0.0, 0.0, 0.0, 0.0, 0.0, 0.0, 0.0, 0.0, 0.0, 0.0, 0.0, 0.0, 0.0, 0.0, 0.0, 0.0, 0.0, 0.0, 0.0, 0.0, 0.0, 0.0, 0.0, 0.0, 0.0, 0.0, 0.0, 0.0, 0.0, 0.0, 0.0, 0.0, 0.0, 0.0, 0.0, 0.0, 0.0, 0.0, 0.0, 0.0, 0.0, 0.0, 0.0, 0.0, 0.0, 0.0, 0.0, 0.0, 0.0, 0.0, 0.0, 0.0, 0.0, 0.0, 0.0, 0.0, 0.0, 0.0, 0.0, 0.0, 0.0, 0.0, 0.0, 0.0, 0.0, 0.0, 0.0, 0.0, 0.0, 0.0, 0.0, 0.0, 0.0, 0.0, 0.0, 0.0, 0.0, 0.0, 0.0, 0.0, 0.0, 0.0, 0.0, 0.0, 0.0, 0.0, 0.0, 0.0, 0.0, 0.0, 0.0, 0.0, 0.0, 0.0, 0.0, 0.0, 0.0, 0.0, 0.0, 0.0, 0.0, 0.0, 0.0, 0.0, 0.0, 0.0, 0.0, 0.0, 0.0, 0.0, 0.0, 0.0, 0.0, 0.0, 0.0, 0.0, 0.0, 0.0, 0.0, 0.0, 0.0, 0.0, 0.0, 0.0, 0.0, 0.0, 0.0, 0.0, 0.0, 0.0, 0.0, 0.0, 0.0, 0.0, 0.0, 0.0, 0.0, 0.0, 0.0, 0.0, 0.0, 0.0, 0.0, 0.0, 0.0, 0.0, 0.0, 0.0, 0.0, 0.0, 0.0, 0.0, 0.0, 0.0, 0.0, 0.0, 0.0, 0.0, 0.0, 0.0, 0.0, 0.0, 0.0, 0.0, 0.0, 0.0, 0.0, 0.0, 0.0, 0.0, 0.0, 0.0, 0.0, 0.0, 0.0, 0.0, 0.0, 0.0, 0.0, 0.0, 0.0, 0.0, 0.0, 0.0, 0.0, 0.0, 0.0, 0.0, 0.0, 0.0, 0.0, 0.0, 0.0, 0.0, 0.0, 0.0, 0.0, 0.0, 0.0, 0.0, 0.0, 0.0, 0.0, 0.0, 0.0, 0.0, 0.0, 0.0, 0.0, 0.0, 0.0, 0.0, 0.0, 0.0, 0.0, 0.0, 0.0, 0.0, 0.0, 0.0, 0.0, 0.0, 0.0, 0.0, 0.0, 0.0, 0.0, 0.0, 0.0, 0.0, 0.0, 0.0, 0.0, 0.0, 0.0, 0.0, 0.0, 0.0, 0.0, 0.0, 0.0, 0.0, 0.0, 0.0, 0.0, 0.0, 0.0, 0.0, 0.0, 0.0, 0.0, 0.0, 0.0, 0.0, 0.0, 0.0, 0.0, 0.0, 0.0, 0.0, 0.0, 0.0, 0.0, 0.0, 0.0, 0.0, 0.0, 0.0, 0.0, 0.0, 0.0, 0.0, 0.0, 0.0, 0.0, 0.0, 0.0, 0.0, 0.0, 0.0, 0.0, 0.0, 0.0, 0.0, 0.0, 0.0, 0.0, 0.0, 0.0, 0.0, 0.0, 0.0, 0.0, 0.0, 0.0, 0.0, 0.0, 0.0, 0.0, 0.0, 0.0, 0.0, 0.0, 0.0, 0.0, 0.0, 0.0, 0.0, 0.0, 0.0, 0.0, 0.0, 0.0, 0.0, 0.0, 0.0, 0.0, 0.0, 0.0, 0.0, 0.0, 0.0, 0.0, 0.0, 0.0, 0.0, 0.0, 0.0, 0.0, 0.0, 0.0, 0.0, 0.0, 0.0, 0.0, 0.0, 0.0, 0.0, 0.0, 0.0, 0.0, 0.0, 0.0, 0.0, 0.0, 0.0, 0.0, 0.0, 0.0, 0.0, 0.0, 0.0, 0.0, 0.0, 0.0, 0.0, 0.0, 0.0, 0.0, 0.0, 0.0, 0.0, 0.0, 0.0, 0.0, 0.0, 0.0, 0.0, 0.0, 0.0, 0.0, 0.0, 0.0, 0.0, 0.0, 0.0, 0.0, 0.0, 0.0, 0.0, 0.0, 0.0, 0.0, 0.0, 0.0, 0.0, 0.0, 0.0, 0.0, 0.0, 0.0, 0.0, 0.0, 0.0, 0.0, 0.0, 0.0, 0.0, 0.0, 0.0, 0.0, 0.0, 0.0, 0.0, 0.0, 0.0, 0.0, 0.0, 0.0, 0.0, 0.0, 0.0, 0.0, 0.0, 0.0, 0.0, 0.0, 0.0, 0.0, 0.0, 0.0, 0.0, 0.0, 0.0, 0.0, 0.0, 0.0, 0.0, 0.0, 0.0, 0.0, 0.0, 0.0, 0.0, 0.0, 0.0, 0.0, 0.0, 0.0, 0.0, 0.0, 0.0, 0.0, 0.0, 0.0, 0.0, 0.0, 0.0, 0.0, 0.0, 0.0, 0.0, 0.0, 0.0, 0.0, 0.0, 0.0, 0.0, 0.0, 0.0, 0.0, 0.0, 0.0, 0.0, 0.0, 0.0, 0.0, 0.0, 0.0, 0.0, 0.0, 0.0, 0.0, 0.0, 0.0, 0.0, 0.0, 0.0, 0.0, 0.0, 0.0, 0.0, 0.0, 0.0, 0.0, 0.0, 0.0, 0.0, 0.0, 0.0, 0.0, 0.0, 0.0, 0.0, 0.0, 0.0, 0.0, 0.0, 0.0, 0.0, 0.0, 0.0, 0.0, 0.0, 0.0, 0.0, 0.0, 0.0, 0.0, 0.0, 0.0, 0.0, 0.0, 0.0, 0.0, 0.0, 0.0, 0.0, 0.0, 0.0, 0.0, 0.0, 0.0, 0.0, 0.0, 0.0, 0.0, 0.0, 0.0, 0.0, 0.0, 0.0, 0.0, 0.0, 0.0, 0.0, 0.0, 0.0, 0.0, 0.0, 0.0, 0.0, 0.0, 0.0, 0.0, 0.0, 0.0, 0.0, 0.0, 0.0, 0.0, 0.0, 0.0, 0.0, 0.0, 0.0, 0.0, 0.0, 0.0, 0.0, 0.0, 0.0, 0.0, 0.0, 0.0, 0.0, 0.0, 0.0, 0.0, 0.0, 0.0, 0.0, 0.0, 0.0, 0.0, 0.0, 0.0, 0.0, 0.0, 0.0, 0.0, 0.0, 0.0, 0.0, 0.0, 0.0, 0.0, 0.0, 0.0, 0.0, 0.0, 0.0, 0.0, 0.0, 0.0, 0.0, 0.0, 0.0, 0.0, 0.0, 0.0, 0.0, 0.0, 0.0, 0.0, 0.0, 0.0, 0.0, 0.0, 0.0, 0.0, 0.0, 0.0, 0.0, 0.0, 0.0, 0.0, 0.0, 0.0, 0.0, 0.0, 0.0, 0.0, 0.0, 0.0, 0.0, 0.0, 0.0, 0.0, 0.0, 0.0, 0.0, 0.0, 0.0, 0.0, 0.0, 0.0, 0.0, 0.0, 0.0, 0.0, 0.0, 0.0, 0.0, 0.0, 0.0, 0.0, 0.0, 0.0, 0.0, 0.0, 0.0, 0.0, 0.0, 0.0, 0.0, 0.0, 0.0, 0.0, 0.0, 0.0, 0.0, 0.0, 0.0, 0.0, 0.0, 0.0, 0.0, 0.0, 0.0, 0.0, 0.0, 0.0, 0.0, 0.0, 0.0, 0.0, 0.0, 0.0, 0.0, 0.0, 0.0, 0.0, 0.0, 0.0, 0.0, 0.0, 0.0, 0.0, 0.0, 0.0, 0.0, 0.0, 0.0, 0.0, 0.0, 0.0, 0.0, 0.0, 0.0, 0.0, 0.0, 0.0, 0.0, 0.0, 0.0, 0.0, 0.0, 0.0, 0.0, 0.0, 0.0, 0.0, 0.0, 0.0, 0.0, 0.0, 0.0, 0.0, 0.0, 0.0, 0.0, 0.0, 0.0, 0.0, 0.0, 0.0, 0.0, 0.0, 0.0, 0.0, 0.0, 0.0, 0.0, 0.0, 0.0, 0.0, 0.0, 0.0, 0.0, 0.0, 0.0, 0.0, 0.0, 0.0, 0.0, 0.0, 0.0, 0.0, 0.0, 0.0, 0.0, 0.0, 0.0, 0.0, 0.0, 0.0, 0.0, 0.0, 0.0, 0.0, 0.0, 0.0, 0.0, 0.0, 0.0, 0.0, 0.0, 0.0, 0.0, 0.0, 0.0, 0.0, 0.0, 0.0, 0.0, 0.0, 0.0, 0.0, 0.0, 0.0, 0.0, 0.0, 0.0, 0.0, 0.0, 0.0, 0.0, 0.0, 0.0, 0.0, 0.0, 0.0, 0.0, 0.0, 0.0, 0.0, 0.0, 0.0, 0.0, 0.0, 0.0, 0.0, 0.0, 0.0, 0.0, 0.0, 0.0, 0.0, 0.0, 0.0, 0.0, 0.0, 0.0, 0.0, 0.0, 0.0, 0.0, 0.0, 0.0, 0.0, 0.0, 0.0, 0.0, 0.0, 0.0, 0.0, 0.0, 0.0, 0.0, 0.0, 0.0, 0.0, 0.0, 0.0, 0.0, 0.0, 0.0, 0.0, 0.0, 0.0, 0.0, 0.0, 0.0, 0.0, 0.0, 0.0, 0.0, 0.0, 0.0, 0.0, 0.0, 0.0, 0.0, 0.0, 0.0, 0.0, 0.0, 0.0, 0.0, 0.0, 0.0, 0.0, 0.0, 0.0, 0.0, 0.0, 0.0, 0.0, 0.0, 0.0, 0.0, 0.0, 0.0, 0.0, 0.0, 0.0, 0.0, 0.0, 0.0, 0.0, 0.0, 0.0, 0.0, 0.0, 0.0, 0.0, 0.0, 0.0, 0.0, 0.0, 0.0, 0.0, 0.0, 0.0, 0.0, 0.0, 0.0, 0.0, 0.0, 0.0, 0.0, 0.0, 0.0, 0.0, 0.0, 0.0, 0.0, 0.0, 0.0, 0.0, 0.0, 0.0, 0.0, 0.0, 0.0, 0.0, 0.0, 0.0, 0.0, 0.0, 0.0, 0.0, 0.0, 0.0, 0.0, 0.0, 0.0, 0.0, 0.0, 0.0, 0.0, 0.0, 0.0, 0.0, 0.0, 0.0, 0.0, 0.0, 0.0, 0.0, 0.0, 0.0, 0.0, 0.0, 0.0, 0.0, 0.0, 0.0, 0.0, 0.0, 0.0, 0.0, 0.0, 0.0, 0.0, 0.0, 0.0, 0.0, 0.0, 0.0, 0.0, 0.0, 0.0, 0.0, 0.0, 0.0, 0.0, 0.0, 0.0, 0.0, 0.0, 0.0, 0.0, 0.0, 0.0, 0.0, 0.0, 0.0, 0.0, 0.0, 0.0, 0.0, 0.0, 0.0, 0.0, 0.0, 0.0, 0.0, 0.0, 0.0, 0.0, 0.0, 0.0, 0.0, 0.0, 0.0, 0.0, 0.0, 0.0, 0.0, 0.0, 0.0, 0.0, 0.0, 0.0, 0.0, 0.0, 0.0, 0.0, 0.0, 0.0, 0.0, 0.0, 0.0, 0.0, 0.0, 0.0, 0.0, 0.0, 0.0, 0.0, 0.0, 0.0, 0.0, 0.0, 0.0, 0.0, 0.0, 0.0, 0.0, 0.0, 0.0, 0.0, 0.0, 0.0, 0.0, 0.0, 0.0, 0.0, 0.0, 0.0, 0.0, 0.0, 0.0, 0.0, 0.0, 0.0, 0.0, 0.0, 0.0, 0.0, 0.0, 0.0, 0.0, 0.0, 0.0, 0.0, 0.0, 0.0, 0.0, 0.0, 0.0, 0.0, 0.0, 0.0, 0.0, 0.0, 0.0, 0.0, 0.0, 0.0, 0.0, 0.0, 0.0, 0.0, 0.0, 0.0, 0.0, 0.0, 0.0, 0.0, 0.0, 0.0, 0.0, 0.0, 0.0, 0.0, 0.0, 0.0, 0.0, 0.0, 0.0, 0.0, 0.0, 0.0, 0.0, 0.0, 0.0, 0.0, 0.0, 0.0, 0.0, 0.0, 0.0, 0.0, 0.0, 0.0, 0.0, 0.0, 0.0, 0.0, 0.0, 0.0, 0.0, 0.0, 0.0, 0.0, 0.0, 0.0, 0.0, 0.0, 0.0, 0.0, 0.0, 0.0, 0.0, 0.0, 0.0, 0.0, 0.0, 0.0, 0.0, 0.0, 0.0, 0.0, 0.0, 0.0, 0.0, 0.0, 0.0, 0.0, 0.0, 0.0, 0.0, 0.0, 0.0, 0.0, 0.0, 0.0, 0.0, 0.0, 0.0, 0.0, 0.0, 0.0, 0.0, 0.0, 0.0, 0.0, 0.0, 0.0, 0.0, 0.0, 0.0, 0.0, 0.0, 0.0, 0.0, 0.0, 0.0, 0.0, 0.0, 0.0, 0.0, 0.0, 0.0, 0.0, 0.0, 0.0, 0.0, 0.0, 0.0, 0.0, 0.0, 0.0, 0.0, 0.0, 0.0, 0.0, 0.0, 0.0, 0.0, 0.0, 0.0, 0.0, 0.0, 0.0, 0.0, 0.0, 0.0, 0.0, 0.0, 0.0, 0.0, 0.0, 0.0, 0.0, 0.0, 0.0, 0.0, 0.0, 0.0, 0.0, 0.0, 0.0, 0.0, 0.0, 0.0, 0.0, 0.0, 0.0, 0.0, 0.0, 0.0, 0.0, 0.0, 0.0, 0.0, 0.0, 0.0, 0.0, 0.0, 0.0, 0.0, 0.0, 0.0, 0.0, 0.0, 0.0, 0.0, 0.0, 0.0, 0.0, 0.0, 0.0, 0.0, 0.0, 0.0, 0.0, 0.0, 0.0, 0.0, 0.0, 0.0, 0.0, 0.0, 0.0, 0.0, 0.0, 0.0, 0.0, 0.0, 0.0, 0.0, 0.0, 0.0, 0.0, 0.0, 0.0, 0.0, 0.0, 0.0, 0.0, 0.0, 0.0, 0.0, 0.0, 0.0, 0.0, 0.0, 0.0, 0.0, 0.0, 0.0, 0.0, 0.0, 0.0, 0.0, 0.0, 0.0, 0.0, 0.0, 0.0, 0.0, 0.0, 0.0, 0.0, 0.0, 0.0, 0.0, 0.0, 0.0, 0.0, 0.0, 0.0, 0.0, 0.0, 0.0, 0.0, 0.0, 0.0, 0.0, 0.0, 0.0, 0.0, 0.0, 0.0, 0.0, 0.0, 0.0, 0.0, 0.0, 0.0, 0.0, 0.0, 0.0, 0.0, 0.0, 0.0, 0.0, 0.0, 0.0, 0.0, 0.0, 0.0, 0.0, 0.0, 0.0, 0.0, 0.0, 0.0, 0.0, 0.0, 0.0, 0.0, 0.0, 0.0, 0.0, 0.0, 0.0, 0.0, 0.0, 0.0, 0.0, 0.0, 0.0, 0.0, 0.0, 0.0, 0.0, 0.0, 0.0, 0.0, 0.0, 0.0, 0.0, 0.0, 0.0, 0.0, 0.0, 0.0, 0.0, 0.0, 0.0, 0.0, 0.0, 0.0, 0.0, 0.0, 0.0, 0.0, 0.0, 0.0, 0.0, 0.0, 0.0, 0.0, 0.0, 0.0, 0.0, 0.0, 0.0, 0.0, 0.0, 0.0, 0.0, 0.0, 0.0, 0.0, 0.0, 0.0, 0.0, 0.0, 0.0, 0.0, 0.0, 0.0, 0.0, 0.0, 0.0, 0.0, 0.0, 0.0, 0.0, 0.0, 0.0, 0.0, 0.0, 0.0, 0.0, 0.0, 0.0, 0.0, 0.0, 0.0, 0.0, 0.0, 0.0, 0.0, 0.0, 0.0, 0.0, 0.0, 0.0, 0.0, 0.0, 0.0, 0.0, 0.0, 0.0, 0.0, 0.0, 0.0, 0.0, 0.0, 0.0, 0.0, 0.0, 0.0, 0.0, 0.0, 0.0, 0.0, 0.0, 0.0, 0.0, 0.0, 0.0, 0.0, 0.0, 0.0, 0.0, 0.0, 0.0, 0.0, 0.0, 0.0, 0.0, 0.0, 0.0, 0.0, 0.0, 0.0, 0.0, 0.0, 0.0, 0.0, 0.0, 0.0, 0.0, 0.0, 0.0, 0.0, 0.0, 0.0, 0.0, 0.0, 0.0, 0.0, 0.0, 0.0, 0.0, 0.0, 0.0, 0.0, 0.0, 0.0, 0.0, 0.0, 0.0, 0.0, 0.0, 0.0, 0.0, 0.0, 0.0, 0.0, 0.0, 0.0, 0.0, 0.0, 0.0, 0.0, 0.0, 0.0, 0.0, 0.0, 0.0, 0.0, 0.0, 0.0, 0.0, 0.0, 0.0, 0.0, 0.0, 0.0, 0.0, 0.0, 0.0, 0.0, 0.0, 0.0, 0.0, 0.0, 0.0, 0.0, 0.0, 0.0, 0.0, 0.0, 0.0, 0.0, 0.0, 0.0, 0.0, 0.0, 0.0, 0.0, 0.0, 0.0, 0.0, 0.0, 0.0, 0.0, 0.0, 0.0, 0.0, 0.0, 0.0, 0.0, 0.0, 0.0, 0.0, 0.0, 0.0, 0.0, 0.0, 0.0, 0.0, 0.0, 0.0, 0.0, 0.0, 0.0, 0.0, 0.0, 0.0, 0.0, 0.0, 0.0, 0.0, 0.0, 0.0, 0.0, 0.0, 0.0, 0.0, 0.0, 0.0, 0.0, 0.0, 0.0, 0.0, 0.0, 0.0, 0.0, 0.0, 0.0, 0.0, 0.0, 0.0, 0.0, 0.0, 0.0, 0.0, 0.0, 0.0, 0.0, 0.0, 0.0, 0.0, 0.0, 0.0, 0.0, 0.0, 0.0, 0.0, 0.0, 0.0, 0.0, 0.0, 0.0, 0.0, 0.0, 0.0, 0.0, 0.0, 0.0, 0.0, 0.0, 0.0, 0.0, 0.0, 0.0, 0.0, 0.0, 0.0, 0.0, 0.0, 0.0, 0.0, 0.0, 0.0, 0.0, 0.0, 0.0, 0.0, 0.0, 0.0, 0.0, 0.0, 0.0, 0.0, 0.0, 0.0, 0.0, 0.0, 0.0, 0.0, 0.0, 0.0, 0.0, 0.0, 0.0, 0.0, 0.0, 0.0, 0.0, 0.0, 0.0, 0.0, 0.0, 0.0, 0.0, 0.0, 0.0, 0.0, 0.0, 0.0, 0.0, 0.0, 0.0, 0.0, 0.0, 0.0, 0.0, 0.0, 0.0, 0.0, 0.0, 0.0, 0.0, 0.0, 0.0, 0.0, 0.0, 0.0, 0.0, 0.0, 0.0, 0.0, 0.0, 0.0, 0.0, 0.0, 0.0, 0.0, 0.0, 0.0, 0.0, 0.0, 0.0, 0.0, 0.0, 0.0, 0.0, 0.0, 0.0, 0.0, 0.0, 0.0, 0.0, 0.0, 0.0, 0.0, 0.0, 0.0, 0.0, 0.0, 0.0, 0.0, 0.0, 0.0, 0.0, 0.0, 0.0, 0.0, 0.0, 0.0, 0.0, 0.0, 0.0, 0.0, 0.0, 0.0, 0.0, 0.0, 0.0, 0.0, 0.0, 0.0, 0.0, 0.0, 0.0, 0.0, 0.0, 0.0, 0.0, 0.0, 0.0, 0.0, 0.0, 0.0, 0.0, 0.0, 0.0, 0.0, 0.0, 0.0, 0.0, 0.0, 0.0, 0.0, 0.0, 0.0, 0.0, 0.0, 0.0, 0.0, 0.0, 0.0, 0.0, 0.0, 0.0, 0.0, 0.0, 0.0, 0.0, 0.0, 0.0, 0.0, 0.0, 0.0, 0.0, 0.0, 0.0, 0.0, 0.0, 0.0, 0.0, 0.0, 0.0, 0.0, 0.0, 0.0, 0.0, 0.0, 0.0, 0.0, 0.0, 0.0, 0.0, 0.0, 0.0, 0.0, 0.0, 0.0, 0.0, 0.0, 0.0, 0.0, 0.0, 0.0, 0.0, 0.0, 0.0, 0.0, 0.0, 0.0, 0.0, 0.0, 0.0, 0.0, 0.0, 0.0, 0.0, 0.0, 0.0, 0.0, 0.0, 0.0, 0.0, 0.0, 0.0, 0.0, 0.0, 0.0, 0.0, 0.0, 0.0, 0.0, 0.0, 0.0, 0.0, 0.0, 0.0, 0.0, 0.0, 0.0, 0.0, 0.0, 0.0, 0.0, 0.0, 0.0, 0.0, 0.0, 0.0, 0.0, 0.0, 0.0, 0.0, 0.0, 0.0, 0.0, 0.0, 0.0, 0.0, 0.0, 0.0, 0.0, 0.0, 0.0, 0.0, 0.0, 0.0, 0.0, 0.0, 0.0, 0.0, 0.0, 0.0, 0.0, 0.0, 0.0, 0.0, 0.0, 0.0, 0.0, 0.0, 0.0, 0.0, 0.0, 0.0, 0.0, 0.0, 0.0, 0.0, 0.0, 0.0, 0.0, 0.0, 0.0, 0.0, 0.0, 0.0, 0.0, 0.0, 0.0, 0.0, 0.0, 0.0, 0.0, 0.0, 0.0, 0.0, 0.0, 0.0, 0.0, 0.0, 0.0, 0.0, 0.0, 0.0, 0.0, 0.0, 0.0, 0.0, 0.0, 0.0, 0.0, 0.0, 0.0, 0.0, 0.0, 0.0, 0.0, 0.0, 0.0, 0.0, 0.0, 0.0, 0.0, 0.0, 0.0, 0.0, 0.0, 0.0, 0.0, 0.0, 0.0, 0.0, 0.0, 0.0, 0.0, 0.0, 0.0, 0.0, 0.0, 0.0, 0.0, 0.0, 0.0, 0.0, 0.0, 0.0, 0.0, 0.0, 0.0, 0.0, 0.0, 0.0, 0.0, 0.0, 0.0, 0.0, 0.0, 0.0, 0.0, 0.0, 0.0, 0.0, 0.0, 0.0, 0.0, 0.0, 0.0, 0.0, 0.0, 0.0, 0.0, 0.0, 0.0, 0.0, 0.0, 0.0, 0.0, 0.0, 0.0, 0.0, 0.0, 0.0, 0.0, 0.0, 0.0, 0.0, 0.0, 0.0, 0.0, 0.0, 0.0, 0.0, 0.0, 0.0, 0.0, 0.0, 0.0, 0.0, 0.0, 0.0, 0.0, 0.0, 0.0, 0.0, 0.0, 0.0, 0.0, 0.0, 0.0, 0.0, 0.0, 0.0, 0.0, 0.0, 0.0, 0.0, 0.0, 0.0, 0.0, 0.0, 0.0, 0.0, 0.0, 0.0, 0.0, 0.0, 0.0, 0.0, 0.0, 0.0, 0.0, 0.0, 0.0, 0.0, 0.0, 0.0, 0.0, 0.0, 0.0, 0.0, 0.0, 0.0, 0.0, 0.0, 0.0, 0.0, 0.0, 0.0, 0.0, 0.0, 0.0, 0.0, 0.0, 0.0, 0.0, 0.0, 0.0, 0.0, 0.0, 0.0, 0.0, 0.0, 0.0, 0.0, 0.0, 0.0, 0.0, 0.0, 0.0, 0.0, 0.0, 0.0, 0.0, 0.0, 0.0, 0.0, 0.0, 0.0, 0.0, 0.0, 0.0, 0.0, 0.0, 0.0, 0.0, 0.0, 0.0, 0.0, 0.0, 0.0, 0.0, 0.0, 0.0, 0.0, 0.0, 0.0, 0.0, 0.0, 0.0, 0.0, 0.0, 0.0, 0.0, 0.0, 0.0, 0.0, 0.0, 0.0, 0.0, 0.0, 0.0, 0.0, 0.0, 0.0, 0.0, 0.0, 0.0, 0.0, 0.0, 0.0, 0.0, 0.0, 0.0, 0.0, 0.0, 0.0, 0.0, 0.0, 0.0, 0.0, 0.0, 0.0, 0.0, 0.0, 0.0, 0.0, 0.0, 0.0, 0.0, 0.0, 0.0, 0.0, 0.0, 0.0, 0.0, 0.0, 0.0, 0.0, 0.0, 0.0, 0.0, 0.0, 0.0, 0.0, 0.0, 0.0, 0.0, 0.0, 0.0, 0.0, 0.0, 0.0, 0.0, 0.0, 0.0, 0.0, 0.0, 0.0, 0.0, 0.0, 0.0, 0.0, 0.0, 0.0, 0.0, 0.0, 0.0, 0.0, 0.0, 0.0, 0.0, 0.0, 0.0, 0.0, 0.0, 0.0, 0.0, 0.0, 0.0, 0.0, 0.0, 0.0, 0.0, 0.0, 0.0, 0.0, 0.0, 0.0, 0.0, 0.0, 0.0, 0.0, 0.0, 0.0, 0.0, 0.0, 0.0, 0.0, 0.0, 0.0, 0.0, 0.0, 0.0, 0.0, 0.0, 0.0, 0.0, 0.0, 0.0, 0.0, 0.0, 0.0, 0.0, 0.0, 0.0, 0.0, 0.0, 0.0, 0.0, 0.0, 0.0, 0.0, 0.0, 0.0, 0.0, 0.0, 0.0, 0.0, 0.0, 0.0, 0.0, 0.0, 0.0, 0.0, 0.0, 0.0, 0.0, 0.0, 0.0, 0.0, 0.0, 0.0, 0.0, 0.0, 0.0, 0.0, 0.0, 0.0, 0.0, 0.0, 0.0, 0.0, 0.0, 0.0, 0.0, 0.0, 0.0, 0.0, 0.0, 0.0, 0.0, 0.0, 0.0, 0.0, 0.0, 0.0, 0.0, 0.0, 0.0, 0.0, 0.0, 0.0, 0.0, 0.0, 0.0, 0.0, 0.0, 0.0, 0.0, 0.0, 0.0, 0.0, 0.0, 0.0, 0.0, 0.0, 0.0, 0.0, 0.0, 0.0, 0.0, 0.0, 0.0, 0.0, 0.0, 0.0, 0.0, 0.0, 0.0, 0.0, 0.0, 0.0, 0.0, 0.0, 0.0, 0.0, 0.0, 0.0, 0.0, 0.0, 0.0, 0.0, 0.0, 0.0, 0.0, 0.0, 0.0, 0.0, 0.0, 0.0, 0.0, 0.0, 0.0, 0.0, 0.0, 0.0, 0.0, 0.0, 0.0, 0.0, 0.0, 0.0, 0.0, 0.0, 0.0, 0.0, 0.0, 0.0, 0.0, 0.0, 0.0, 0.0, 0.0, 0.0, 0.0, 0.0, 0.0, 0.0, 0.0, 0.0, 0.0, 0.0, 0.0, 0.0, 0.0, 0.0, 0.0, 0.0, 0.0, 0.0, 0.0, 0.0, 0.0, 0.0, 0.0, 0.0, 0.0, 0.0, 0.0, 0.0, 0.0, 0.0, 0.0, 0.0, 0.0, 0.0, 0.0, 0.0, 0.0, 0.0, 0.0, 0.0, 0.0, 0.0, 0.0, 0.0, 0.0, 0.0, 0.0, 0.0, 0.0, 0.0, 0.0, 0.0, 0.0, 0.0, 0.0, 0.0, 0.0, 0.0, 0.0, 0.0, 0.0, 0.0, 0.0, 0.0, 0.0, 0.0, 0.0, 0.0, 0.0, 0.0, 0.0, 0.0, 0.0, 0.0, 0.0, 0.0, 0.0, 0.0, 0.0, 0.0, 0.0, 0.0, 0.0, 0.0, 0.0, 0.0, 0.0, 0.0, 0.0, 0.0, 0.0, 0.0, 0.0, 0.0, 0.0, 0.0, 0.0, 0.0, 0.0, 0.0, 0.0, 0.0, 0.0, 0.0, 0.0, 0.0, 0.0, 0.0, 0.0, 0.0, 0.0, 0.0, 0.0, 0.0, 0.0, 0.0, 0.0, 0.0, 0.0, 0.0, 0.0, 0.0, 0.0, 0.0, 0.0, 0.0, 0.0, 0.0, 0.0, 0.0, 0.0, 0.0, 0.0, 0.0, 0.0, 0.0, 0.0, 0.0, 0.0, 0.0, 0.0, 0.0, 0.0, 0.0, 0.0, 0.0, 0.0, 0.0, 0.0, 0.0, 0.0, 0.0, 0.0, 0.0, 0.0, 0.0, 0.0, 0.0, 0.0, 0.0, 0.0, 0.0, 0.0, 0.0, 0.0, 0.0, 0.0, 0.0, 0.0, 0.0, 0.0, 0.0, 0.0, 0.0, 0.0, 0.0, 0.0, 0.0, 0.0, 0.0, 0.0, 0.0, 0.0, 0.0, 0.0, 0.0, 0.0, 0.0, 0.0, 0.0, 0.0, 0.0, 0.0, 0.0, 0.0, 0.0, 0.0, 0.0, 0.0, 0.0, 0.0, 0.0, 0.0, 0.0, 0.0, 0.0, 0.0, 0.0, 0.0, 0.0, 0.0, 0.0, 0.0, 0.0, 0.0, 0.0, 0.0, 0.0, 0.0, 0.0, 0.0, 0.0, 0.0, 0.0, 0.0, 0.0, 0.0, 0.0, 0.0, 0.0, 0.0, 0.0, 0.0, 0.0, 0.0, 0.0, 0.0, 0.0, 0.0, 0.0, 0.0, 0.0, 0.0, 0.0, 0.0, 0.0, 0.0, 0.0, 0.0, 0.0, 0.0, 0.0, 0.0, 0.0, 0.0, 0.0, 0.0, 0.0, 0.0, 0.0, 0.0, 0.0, 0.0, 0.0, 0.0, 0.0, 0.0, 0.0, 0.0, 0.0, 0.0, 0.0, 0.0, 0.0, 0.0, 0.0, 0.0, 0.0, 0.0, 0.0, 0.0, 0.0, 0.0, 0.0, 0.0, 0.0, 0.0, 0.0, 0.0, 0.0, 0.0, 0.0, 0.0, 0.0, 0.0, 0.0, 0.0, 0.0, 0.0, 0.0, 0.0, 0.0, 0.0, 0.0, 0.0, 0.0, 0.0, 0.0, 0.0, 0.0, 0.0, 0.0, 0.0, 0.0, 0.0, 0.0, 0.0, 0.0, 0.0, 0.0, 0.0, 0.0, 0.0, 0.0, 0.0, 0.0, 0.0, 0.0, 0.0, 0.0, 0.0, 0.0, 0.0, 0.0, 0.0, 0.0, 0.0, 0.0, 0.0, 0.0, 0.0, 0.0, 0.0, 0.0, 0.0, 0.0, 0.0, 0.0, 0.0, 0.0, 0.0, 0.0, 0.0, 0.0, 0.0, 0.0, 0.0, 0.0, 0.0, 0.0, 0.0, 0.0, 0.0, 0.0, 0.0, 0.0, 0.0, 0.0, 0.0, 0.0, 0.0, 0.0, 0.0, 0.0, 0.0, 0.0, 0.0, 0.0, 0.0, 0.0, 0.0, 0.0, 0.0, 0.0, 0.0, 0.0, 0.0, 0.0, 0.0, 0.0, 0.0, 0.0, 0.0, 0.0, 0.0, 0.0, 0.0, 0.0, 0.0, 0.0, 0.0, 0.0, 0.0, 0.0, 0.0, 0.0, 0.0, 0.0, 0.0, 0.0, 0.0, 0.0, 0.0, 0.0, 0.0, 0.0, 0.0, 0.0, 0.0, 0.0, 0.0, 0.0, 0.0, 0.0, 0.0, 0.0, 0.0, 0.0, 0.0, 0.0, 0.0, 0.0, 0.0, 0.0, 0.0, 0.0, 0.0, 0.0, 0.0, 0.0, 0.0, 0.0, 0.0, 0.0, 0.0, 0.0, 0.0, 0.0, 0.0, 0.0, 0.0, 0.0, 0.0, 0.0, 0.0, 0.0, 0.0, 0.0, 0.0, 0.0, 0.0, 0.0, 0.0, 0.0, 0.0, 0.0, 0.0, 0.0, 0.0, 0.0, 0.0, 0.0, 0.0, 0.0, 0.0, 0.0, 0.0, 0.0, 0.0, 0.0, 0.0, 0.0, 0.0, 0.0, 0.0, 0.0, 0.0, 0.0, 0.0, 0.0, 0.0, 0.0, 0.0, 0.0, 0.0, 0.0, 0.0, 0.0, 0.0, 0.0, 0.0, 0.0, 0.0, 0.0, 0.0, 0.0, 0.0, 0.0, 0.0, 0.0, 0.0, 0.0, 0.0, 0.0, 0.0, 0.0, 0.0, 0.0, 0.0, 0.0, 0.0, 0.0, 0.0, 0.0, 0.0, 0.0, 0.0, 0.0, 0.0, 0.0, 0.0, 0.0, 0.0, 0.0, 0.0, 0.0, 0.0, 0.0, 0.0, 0.0, 0.0, 0.0, 0.0, 0.0, 0.0, 0.0, 0.0, 0.0, 0.0, 0.0, 0.0, 0.0, 0.0, 0.0, 0.0, 0.0, 0.0, 0.0, 0.0, 0.0, 0.0, 0.0, 0.0, 0.0, 0.0, 0.0, 0.0, 0.0, 0.0, 0.0, 0.0, 0.0, 0.0, 0.0, 0.0, 0.0, 0.0, 0.0, 0.0, 0.0, 0.0, 0.0, 0.0, 0.0, 0.0, 0.0, 0.0, 0.0, 0.0, 0.0, 0.0, 0.0, 0.0, 0.0, 0.0, 0.0, 0.0, 0.0, 0.0, 0.0, 0.0, 0.0, 0.0, 0.0, 0.0, 0.0, 0.0, 0.0, 0.0, 0.0, 0.0, 0.0, 0.0, 0.0, 0.0, 0.0, 0.0, 0.0, 0.0, 0.0, 0.0, 0.0, 0.0, 0.0, 0.0, 0.0, 0.0, 0.0, 0.0, 0.0, 0.0, 0.0, 0.0, 0.0, 0.0, 0.0, 0.0, 0.0, 0.0, 0.0, 0.0, 0.0, 0.0, 0.0, 0.0, 0.0, 0.0, 0.0, 0.0, 0.0, 0.0, 0.0, 0.0, 0.0, 0.0, 0.0, 0.0, 0.0, 0.0, 0.0, 0.0, 0.0, 0.0, 0.0, 0.0, 0.0, 0.0, 0.0, 0.0, 0.0, 0.0, 0.0, 0.0, 0.0, 0.0, 0.0, 0.0, 0.0, 0.0, 0.0, 0.0, 0.0, 0.0, 0.0, 0.0, 0.0, 0.0, 0.0, 0.0, 0.0, 0.0, 0.0, 0.0, 0.0, 0.0, 0.0, 0.0, 0.0, 0.0, 0.0, 0.0, 0.0, 0.0, 0.0, 0.0, 0.0, 0.0, 0.0, 0.0, 0.0, 0.0, 0.0, 0.0, 0.0, 0.0, 0.0, 0.0, 0.0, 0.0, 0.0, 0.0, 0.0, 0.0, 0.0, 0.0, 0.0, 0.0, 0.0, 0.0, 0.0, 0.0, 0.0, 0.0, 0.0, 0.0, 0.0, 0.0, 0.0, 0.0, 0.0, 0.0, 0.0, 0.0, 0.0, 0.0, 0.0, 0.0, 0.0, 0.0, 0.0, 0.0, 0.0, 0.0, 0.0, 0.0, 0.0, 0.0, 0.0, 0.0, 0.0, 0.0, 0.0, 0.0, 0.0, 0.0, 0.0, 0.0, 0.0, 0.0, 0.0, 0.0, 0.0])
me_cube_002.materials.append(mat_material_001)
me_cube_002.materials.append(mat_material_004)
me_cube_002.materials.append(mat_material_002)
me_cube_002.materials.append(mat_material_003)
me_cube_002.use_remesh_fix_poles = True
me_cube_002.use_remesh_preserve_attributes = False
me_cube_002.update()
me_cube_004 = bpy.data.meshes.new('Cube.004')
me_cube_004.from_pydata([(-0.05444, 0.06197, 0.0), (-0.05402, 0.06511, 0.008696), (-0.05402, 0.06511, -0.008696), (-0.08742, -0.02676, 0.02421), (0.0001044, 0.06147, 0.008696), (0.0001044, 0.06147, -0.008696), (0.05465, 0.06178, 0.0), (0.05424, 0.06493, 0.008696), (0.05424, 0.06493, -0.008696), (-0.05418, -0.02726, 0.008696), (-5.245e-05, -0.0309, 0.008696), (-0.0546, -0.0304, 0.0), (-0.05418, -0.02726, -0.008696), (-5.245e-05, -0.0309, -0.008696), (0.05409, -0.02744, -0.008696), (0.0545, -0.03059, 0.0), (0.05409, -0.02744, 0.008696), (-5.555e-05, -0.03263, 0.02421), (-0.0881, -0.03183, 0.0), (-0.08742, -0.02676, -0.02421), (-6.413e-05, -0.03775, 0.0), (-5.555e-05, -0.03263, -0.02421), (0.08733, -0.02705, -0.02421), (0.08799, -0.03213, 0.0), (0.08733, -0.02705, 0.02421)], [], [(8, 6, 15, 14), (5, 8, 14, 13), (4, 1, 9, 10), (2, 5, 13, 12), (13, 14, 22, 21), (14, 15, 23, 22), (16, 10, 17, 24), (9, 11, 18, 3), (7, 4, 10, 16), (6, 7, 16, 15), (0, 2, 12, 11), (1, 0, 11, 9), (18, 20, 17, 3), (19, 21, 20, 18), (20, 23, 24, 17), (21, 22, 23, 20), (11, 12, 19, 18), (10, 9, 3, 17), (12, 13, 21, 19), (15, 16, 24, 23)])
me_cube_004.polygons.foreach_set('material_index', [2, 2, 2, 2, 2, 2, 2, 2, 2, 2, 2, 2, 2, 2, 2, 2, 2, 2, 2, 2])
_uv = me_cube_004.uv_layers.new(name='UVMap')
_uv.uv.foreach_set('vector', [0.2917, 0.4167, 0.2917, 0.5, 0.2917, 0.5, 0.2917, 0.4167, 0.2708, 0.4167, 0.2917, 0.4167, 0.2917, 0.4167, 0.2708, 0.4167, 0.2708, 0.5833, 0.25, 0.5833, 0.25, 0.5833, 0.2708, 0.5833, 0.25, 0.4167, 0.2708, 0.4167, 0.2708, 0.4167, 0.25, 0.4167, 0.2708, 0.4167, 0.2917, 0.4167, 0.2917, 0.4167, 0.2708, 0.4167, 0.2917, 0.4167, 0.2917, 0.5, 0.2917, 0.5, 0.2917, 0.4167, 0.2917, 0.5833, 0.2708, 0.5833, 0.2708, 0.5833, 0.2917, 0.5833, 0.25, 0.5833, 0.25, 0.5, 0.25, 0.5, 0.25, 0.5833, 0.2917, 0.5833, 0.2708, 0.5833, 0.2708, 0.5833, 0.2917, 0.5833, 0.2917, 0.5, 0.2917, 0.5833, 0.2917, 0.5833, 0.2917, 0.5, 0.25, 0.5, 0.25, 0.4167, 0.25, 0.4167, 0.25, 0.5, 0.25, 0.5833, 0.25, 0.5, 0.25, 0.5, 0.25, 0.5833, 0.25, 0.5, 0.2708, 0.5, 0.2708, 0.5833, 0.25, 0.5833, 0.25, 0.4167, 0.2708, 0.4167, 0.2708, 0.5, 0.25, 0.5, 0.2708, 0.5, 0.2917, 0.5, 0.2917, 0.5833, 0.2708, 0.5833, 0.2708, 0.4167, 0.2917, 0.4167, 0.2917, 0.5, 0.2708, 0.5, 0.25, 0.5, 0.25, 0.4167, 0.25, 0.4167, 0.25, 0.5, 0.2708, 0.5833, 0.25, 0.5833, 0.25, 0.5833, 0.2708, 0.5833, 0.25, 0.4167, 0.2708, 0.4167, 0.2708, 0.4167, 0.25, 0.4167, 0.2917, 0.5, 0.2917, 0.5833, 0.2917, 0.5833, 0.2917, 0.5])
me_cube_004.materials.append(mat_material_001)
me_cube_004.materials.append(mat_material_004)
me_cube_004.materials.append(mat_material_002)
me_cube_004.materials.append(mat_material_003)
me_cube_004.use_remesh_fix_poles = True
me_cube_004.use_remesh_preserve_attributes = False
me_cube_004.update()
me_torus = bpy.data.meshes.new('Torus')
me_torus.from_pydata([(0.4, 1.788e-07, -2.98e-07), (0.38, 1.788e-07, 0.03464), (0.34, 1.788e-07, 0.03464), (0.32, 1.788e-07, -2.98e-07), (0.34, 1.788e-07, -0.03464), (0.38, 1.788e-07, -0.03464), (0.3696, 0.1531, -2.98e-07), (0.3511, 0.1454, 0.03464), (0.3141, 0.1301, 0.03464), (0.2956, 0.1225, -2.98e-07), (0.3141, 0.1301, -0.03464), (0.3511, 0.1454, -0.03464), (0.2828, 0.2828, -2.98e-07), (0.2687, 0.2687, 0.03464), (0.2404, 0.2404, 0.03464), (0.2263, 0.2263, -2.98e-07), (0.2404, 0.2404, -0.03464), (0.2687, 0.2687, -0.03464), (0.1531, 0.3696, -2.98e-07), (0.1454, 0.3511, 0.03464), (0.1301, 0.3141, 0.03464), (0.1225, 0.2956, -2.98e-07), (0.1301, 0.3141, -0.03464), (0.1454, 0.3511, -0.03464), (1.192e-06, 0.4, -2.98e-07), (1.192e-06, 0.38, 0.03464), (1.192e-06, 0.34, 0.03464), (1.192e-06, 0.32, -2.98e-07), (1.192e-06, 0.34, -0.03464), (1.192e-06, 0.38, -0.03464), (-0.1531, 0.3696, -2.98e-07), (-0.1454, 0.3511, 0.03464), (-0.1301, 0.3141, 0.03464), (-0.1225, 0.2956, -2.98e-07), (-0.1301, 0.3141, -0.03464), (-0.1454, 0.3511, -0.03464), (-0.2828, 0.2828, -2.98e-07), (-0.2687, 0.2687, 0.03464), (-0.2404, 0.2404, 0.03464), (-0.2263, 0.2263, -2.98e-07), (-0.2404, 0.2404, -0.03464), (-0.2687, 0.2687, -0.03464), (-0.3696, 0.1531, -2.98e-07), (-0.3511, 0.1454, 0.03464), (-0.3141, 0.1301, 0.03464), (-0.2956, 0.1225, -2.98e-07), (-0.3141, 0.1301, -0.03464), (-0.3511, 0.1454, -0.03464), (-0.4, 2.384e-07, -2.98e-07), (-0.38, 2.384e-07, 0.03464), (-0.34, 1.788e-07, 0.03464), (-0.32, 1.788e-07, -2.98e-07), (-0.34, 1.788e-07, -0.03464), (-0.38, 2.384e-07, -0.03464), (-0.3696, -0.1531, -2.98e-07), (-0.3511, -0.1454, 0.03464), (-0.3141, -0.1301, 0.03464), (-0.2956, -0.1225, -2.98e-07), (-0.3141, -0.1301, -0.03464), (-0.3511, -0.1454, -0.03464), (-0.2828, -0.2828, -2.98e-07), (-0.2687, -0.2687, 0.03464), (-0.2404, -0.2404, 0.03464), (-0.2263, -0.2263, -2.98e-07), (-0.2404, -0.2404, -0.03464), (-0.2687, -0.2687, -0.03464), (-0.1531, -0.3696, -2.98e-07), (-0.1454, -0.3511, 0.03464), (-0.1301, -0.3141, 0.03464), (-0.1225, -0.2956, -2.98e-07), (-0.1301, -0.3141, -0.03464), (-0.1454, -0.3511, -0.03464), (1.192e-06, -0.4, -2.98e-07), (1.192e-06, -0.38, 0.03464), (1.192e-06, -0.34, 0.03464), (1.192e-06, -0.32, -2.98e-07), (1.192e-06, -0.34, -0.03464), (1.192e-06, -0.38, -0.03464), (0.1531, -0.3696, -2.98e-07), (0.1454, -0.3511, 0.03464), (0.1301, -0.3141, 0.03464), (0.1225, -0.2956, -2.98e-07), (0.1301, -0.3141, -0.03464), (0.1454, -0.3511, -0.03464), (0.2828, -0.2828, -2.98e-07), (0.2687, -0.2687, 0.03464), (0.2404, -0.2404, 0.03464), (0.2263, -0.2263, -2.98e-07), (0.2404, -0.2404, -0.03464), (0.2687, -0.2687, -0.03464), (0.3696, -0.1531, -2.98e-07), (0.3511, -0.1454, 0.03464), (0.3141, -0.1301, 0.03464), (0.2956, -0.1225, -2.98e-07), (0.3141, -0.1301, -0.03464), (0.3511, -0.1454, -0.03464)], [], [(0, 6, 7, 1), (1, 7, 8, 2), (2, 8, 9, 3), (3, 9, 10, 4), (4, 10, 11, 5), (5, 11, 6, 0), (6, 12, 13, 7), (7, 13, 14, 8), (8, 14, 15, 9), (9, 15, 16, 10), (10, 16, 17, 11), (11, 17, 12, 6), (12, 18, 19, 13), (13, 19, 20, 14), (14, 20, 21, 15), (15, 21, 22, 16), (16, 22, 23, 17), (17, 23, 18, 12), (18, 24, 25, 19), (19, 25, 26, 20), (20, 26, 27, 21), (21, 27, 28, 22), (22, 28, 29, 23), (23, 29, 24, 18), (24, 30, 31, 25), (25, 31, 32, 26), (26, 32, 33, 27), (27, 33, 34, 28), (28, 34, 35, 29), (29, 35, 30, 24), (30, 36, 37, 31), (31, 37, 38, 32), (32, 38, 39, 33), (33, 39, 40, 34), (34, 40, 41, 35), (35, 41, 36, 30), (36, 42, 43, 37), (37, 43, 44, 38), (38, 44, 45, 39), (39, 45, 46, 40), (40, 46, 47, 41), (41, 47, 42, 36), (42, 48, 49, 43), (43, 49, 50, 44), (44, 50, 51, 45), (45, 51, 52, 46), (46, 52, 53, 47), (47, 53, 48, 42), (48, 54, 55, 49), (49, 55, 56, 50), (50, 56, 57, 51), (51, 57, 58, 52), (52, 58, 59, 53), (53, 59, 54, 48), (54, 60, 61, 55), (55, 61, 62, 56), (56, 62, 63, 57), (57, 63, 64, 58), (58, 64, 65, 59), (59, 65, 60, 54), (60, 66, 67, 61), (61, 67, 68, 62), (62, 68, 69, 63), (63, 69, 70, 64), (64, 70, 71, 65), (65, 71, 66, 60), (66, 72, 73, 67), (67, 73, 74, 68), (68, 74, 75, 69), (69, 75, 76, 70), (70, 76, 77, 71), (71, 77, 72, 66), (72, 78, 79, 73), (73, 79, 80, 74), (74, 80, 81, 75), (75, 81, 82, 76), (76, 82, 83, 77), (77, 83, 78, 72), (78, 84, 85, 79), (79, 85, 86, 80), (80, 86, 87, 81), (81, 87, 88, 82), (82, 88, 89, 83), (83, 89, 84, 78), (84, 90, 91, 85), (85, 91, 92, 86), (86, 92, 93, 87), (87, 93, 94, 88), (88, 94, 95, 89), (89, 95, 90, 84), (90, 0, 1, 91), (91, 1, 2, 92), (92, 2, 3, 93), (93, 3, 4, 94), (94, 4, 5, 95), (95, 5, 0, 90)])
_uv = me_torus.uv_layers.new(name='UVMap')
_uv.uv.foreach_set('vector', [0.5, 0.5, 0.5625, 0.5, 0.5625, 0.6667, 0.5, 0.6667, 0.5, 0.6667, 0.5625, 0.6667, 0.5625, 0.8333, 0.5, 0.8333, 0.5, 0.8333, 0.5625, 0.8333, 0.5625, 1.0, 0.5, 1.0, 0.5, -1.11e-16, 0.5625, -1.11e-16, 0.5625, 0.1667, 0.5, 0.1667, 0.5, 0.1667, 0.5625, 0.1667, 0.5625, 0.3333, 0.5, 0.3333, 0.5, 0.3333, 0.5625, 0.3333, 0.5625, 0.5, 0.5, 0.5, 0.5625, 0.5, 0.625, 0.5, 0.625, 0.6667, 0.5625, 0.6667, 0.5625, 0.6667, 0.625, 0.6667, 0.625, 0.8333, 0.5625, 0.8333, 0.5625, 0.8333, 0.625, 0.8333, 0.625, 1.0, 0.5625, 1.0, 0.5625, -1.11e-16, 0.625, -1.11e-16, 0.625, 0.1667, 0.5625, 0.1667, 0.5625, 0.1667, 0.625, 0.1667, 0.625, 0.3333, 0.5625, 0.3333, 0.5625, 0.3333, 0.625, 0.3333, 0.625, 0.5, 0.5625, 0.5, 0.625, 0.5, 0.6875, 0.5, 0.6875, 0.6667, 0.625, 0.6667, 0.625, 0.6667, 0.6875, 0.6667, 0.6875, 0.8333, 0.625, 0.8333, 0.625, 0.8333, 0.6875, 0.8333, 0.6875, 1.0, 0.625, 1.0, 0.625, -1.11e-16, 0.6875, -1.11e-16, 0.6875, 0.1667, 0.625, 0.1667, 0.625, 0.1667, 0.6875, 0.1667, 0.6875, 0.3333, 0.625, 0.3333, 0.625, 0.3333, 0.6875, 0.3333, 0.6875, 0.5, 0.625, 0.5, 0.6875, 0.5, 0.75, 0.5, 0.75, 0.6667, 0.6875, 0.6667, 0.6875, 0.6667, 0.75, 0.6667, 0.75, 0.8333, 0.6875, 0.8333, 0.6875, 0.8333, 0.75, 0.8333, 0.75, 1.0, 0.6875, 1.0, 0.6875, -1.11e-16, 0.75, -1.11e-16, 0.75, 0.1667, 0.6875, 0.1667, 0.6875, 0.1667, 0.75, 0.1667, 0.75, 0.3333, 0.6875, 0.3333, 0.6875, 0.3333, 0.75, 0.3333, 0.75, 0.5, 0.6875, 0.5, 0.75, 0.5, 0.8125, 0.5, 0.8125, 0.6667, 0.75, 0.6667, 0.75, 0.6667, 0.8125, 0.6667, 0.8125, 0.8333, 0.75, 0.8333, 0.75, 0.8333, 0.8125, 0.8333, 0.8125, 1.0, 0.75, 1.0, 0.75, -1.11e-16, 0.8125, -1.11e-16, 0.8125, 0.1667, 0.75, 0.1667, 0.75, 0.1667, 0.8125, 0.1667, 0.8125, 0.3333, 0.75, 0.3333, 0.75, 0.3333, 0.8125, 0.3333, 0.8125, 0.5, 0.75, 0.5, 0.8125, 0.5, 0.875, 0.5, 0.875, 0.6667, 0.8125, 0.6667, 0.8125, 0.6667, 0.875, 0.6667, 0.875, 0.8333, 0.8125, 0.8333, 0.8125, 0.8333, 0.875, 0.8333, 0.875, 1.0, 0.8125, 1.0, 0.8125, -1.11e-16, 0.875, -1.11e-16, 0.875, 0.1667, 0.8125, 0.1667, 0.8125, 0.1667, 0.875, 0.1667, 0.875, 0.3333, 0.8125, 0.3333, 0.8125, 0.3333, 0.875, 0.3333, 0.875, 0.5, 0.8125, 0.5, 0.875, 0.5, 0.9375, 0.5, 0.9375, 0.6667, 0.875, 0.6667, 0.875, 0.6667, 0.9375, 0.6667, 0.9375, 0.8333, 0.875, 0.8333, 0.875, 0.8333, 0.9375, 0.8333, 0.9375, 1.0, 0.875, 1.0, 0.875, -1.11e-16, 0.9375, -1.11e-16, 0.9375, 0.1667, 0.875, 0.1667, 0.875, 0.1667, 0.9375, 0.1667, 0.9375, 0.3333, 0.875, 0.3333, 0.875, 0.3333, 0.9375, 0.3333, 0.9375, 0.5, 0.875, 0.5, 0.9375, 0.5, 1.0, 0.5, 1.0, 0.6667, 0.9375, 0.6667, 0.9375, 0.6667, 1.0, 0.6667, 1.0, 0.8333, 0.9375, 0.8333, 0.9375, 0.8333, 1.0, 0.8333, 1.0, 1.0, 0.9375, 1.0, 0.9375, -1.11e-16, 1.0, -1.11e-16, 1.0, 0.1667, 0.9375, 0.1667, 0.9375, 0.1667, 1.0, 0.1667, 1.0, 0.3333, 0.9375, 0.3333, 0.9375, 0.3333, 1.0, 0.3333, 1.0, 0.5, 0.9375, 0.5, 0.0, 0.5, 0.0625, 0.5, 0.0625, 0.6667, 0.0, 0.6667, 0.0, 0.6667, 0.0625, 0.6667, 0.0625, 0.8333, 0.0, 0.8333, 0.0, 0.8333, 0.0625, 0.8333, 0.0625, 1.0, 0.0, 1.0, 0.0, -1.11e-16, 0.0625, -1.11e-16, 0.0625, 0.1667, 0.0, 0.1667, 0.0, 0.1667, 0.0625, 0.1667, 0.0625, 0.3333, 0.0, 0.3333, 0.0, 0.3333, 0.0625, 0.3333, 0.0625, 0.5, 0.0, 0.5, 0.0625, 0.5, 0.125, 0.5, 0.125, 0.6667, 0.0625, 0.6667, 0.0625, 0.6667, 0.125, 0.6667, 0.125, 0.8333, 0.0625, 0.8333, 0.0625, 0.8333, 0.125, 0.8333, 0.125, 1.0, 0.0625, 1.0, 0.0625, -1.11e-16, 0.125, -1.11e-16, 0.125, 0.1667, 0.0625, 0.1667, 0.0625, 0.1667, 0.125, 0.1667, 0.125, 0.3333, 0.0625, 0.3333, 0.0625, 0.3333, 0.125, 0.3333, 0.125, 0.5, 0.0625, 0.5, 0.125, 0.5, 0.1875, 0.5, 0.1875, 0.6667, 0.125, 0.6667, 0.125, 0.6667, 0.1875, 0.6667, 0.1875, 0.8333, 0.125, 0.8333, 0.125, 0.8333, 0.1875, 0.8333, 0.1875, 1.0, 0.125, 1.0, 0.125, -1.11e-16, 0.1875, -1.11e-16, 0.1875, 0.1667, 0.125, 0.1667, 0.125, 0.1667, 0.1875, 0.1667, 0.1875, 0.3333, 0.125, 0.3333, 0.125, 0.3333, 0.1875, 0.3333, 0.1875, 0.5, 0.125, 0.5, 0.1875, 0.5, 0.25, 0.5, 0.25, 0.6667, 0.1875, 0.6667, 0.1875, 0.6667, 0.25, 0.6667, 0.25, 0.8333, 0.1875, 0.8333, 0.1875, 0.8333, 0.25, 0.8333, 0.25, 1.0, 0.1875, 1.0, 0.1875, -1.11e-16, 0.25, -1.11e-16, 0.25, 0.1667, 0.1875, 0.1667, 0.1875, 0.1667, 0.25, 0.1667, 0.25, 0.3333, 0.1875, 0.3333, 0.1875, 0.3333, 0.25, 0.3333, 0.25, 0.5, 0.1875, 0.5, 0.25, 0.5, 0.3125, 0.5, 0.3125, 0.6667, 0.25, 0.6667, 0.25, 0.6667, 0.3125, 0.6667, 0.3125, 0.8333, 0.25, 0.8333, 0.25, 0.8333, 0.3125, 0.8333, 0.3125, 1.0, 0.25, 1.0, 0.25, -1.11e-16, 0.3125, -1.11e-16, 0.3125, 0.1667, 0.25, 0.1667, 0.25, 0.1667, 0.3125, 0.1667, 0.3125, 0.3333, 0.25, 0.3333, 0.25, 0.3333, 0.3125, 0.3333, 0.3125, 0.5, 0.25, 0.5, 0.3125, 0.5, 0.375, 0.5, 0.375, 0.6667, 0.3125, 0.6667, 0.3125, 0.6667, 0.375, 0.6667, 0.375, 0.8333, 0.3125, 0.8333, 0.3125, 0.8333, 0.375, 0.8333, 0.375, 1.0, 0.3125, 1.0, 0.3125, -1.11e-16, 0.375, -1.11e-16, 0.375, 0.1667, 0.3125, 0.1667, 0.3125, 0.1667, 0.375, 0.1667, 0.375, 0.3333, 0.3125, 0.3333, 0.3125, 0.3333, 0.375, 0.3333, 0.375, 0.5, 0.3125, 0.5, 0.375, 0.5, 0.4375, 0.5, 0.4375, 0.6667, 0.375, 0.6667, 0.375, 0.6667, 0.4375, 0.6667, 0.4375, 0.8333, 0.375, 0.8333, 0.375, 0.8333, 0.4375, 0.8333, 0.4375, 1.0, 0.375, 1.0, 0.375, -1.11e-16, 0.4375, -1.11e-16, 0.4375, 0.1667, 0.375, 0.1667, 0.375, 0.1667, 0.4375, 0.1667, 0.4375, 0.3333, 0.375, 0.3333, 0.375, 0.3333, 0.4375, 0.3333, 0.4375, 0.5, 0.375, 0.5, 0.4375, 0.5, 0.5, 0.5, 0.5, 0.6667, 0.4375, 0.6667, 0.4375, 0.6667, 0.5, 0.6667, 0.5, 0.8333, 0.4375, 0.8333, 0.4375, 0.8333, 0.5, 0.8333, 0.5, 1.0, 0.4375, 1.0, 0.4375, -1.11e-16, 0.5, -1.11e-16, 0.5, 0.1667, 0.4375, 0.1667, 0.4375, 0.1667, 0.5, 0.1667, 0.5, 0.3333, 0.4375, 0.3333, 0.4375, 0.3333, 0.5, 0.3333, 0.5, 0.5, 0.4375, 0.5])
me_torus.materials.append(mat_material_002)
me_torus.update()

# ---- objects
ob_cube = bpy.data.objects.new('Cube', me_cube_001)
ob_cube_001 = bpy.data.objects.new('Cube.001', me_cube_002)
ob_cube_003 = bpy.data.objects.new('Cube.003', me_cube_004)
ob_torus = bpy.data.objects.new('Torus', me_torus)

# ---- transforms, parenting, visibility, modifiers, constraints
ob_cube.location = (3.967, 0.02958, 1.541)
ob_cube_001.location = (3.967, 0.564, 0.6808)
ob_cube_003.location = (3.966, 0.08775, 0.9787)
ob_torus.location = (3.97, 0.5611, 0.986)
ob_torus.scale = (1.058, 1.058, 1.058)

# ---- collection membership
col_collection.objects.link(ob_cube)
col_collection.objects.link(ob_cube_001)
col_collection.objects.link(ob_cube_003)
col_collection.objects.link(ob_torus)

# ---- scene / render settings (as saved in the file)
scene.frame_start = 1; scene.frame_end = 250; scene.frame_set(1)
scene.render.engine = 'BLENDER_EEVEE_NEXT'
scene.cycles.sampling_pattern = 'TABULATED_SOBOL'
scene.cycles.use_light_tree = False
scene.view_settings.view_transform = 'Filmic'
bpy.context.view_layer.update()

# ---- added for rendering (the .blend has no active camera and no usable light): camera, sun
cam_auto = bpy.data.cameras.new('AutoCamera')
cam_auto.lens = 50.0
cam_auto.sensor_width = 36.0
cam_auto.clip_end = 1000.0
ob_auto_camera = bpy.data.objects.new('AutoCamera', cam_auto)
scene.collection.objects.link(ob_auto_camera)
ob_auto_camera.location = (7.47341, -3.74415, 4.37183)
ob_auto_camera.rotation_euler = (1.09748, -7.21219e-08, 0.694738)
scene.camera = ob_auto_camera
light_auto_sun = bpy.data.lights.new('AutoSun', 'SUN')
light_auto_sun.energy = 3.0
light_auto_sun.angle = 0.0523599
ob_auto_sun = bpy.data.objects.new('AutoSun', light_auto_sun)
scene.collection.objects.link(ob_auto_sun)
ob_auto_sun.rotation_euler = (0.872665, 0.174533, 0.523599)
bpy.context.view_layer.update()
